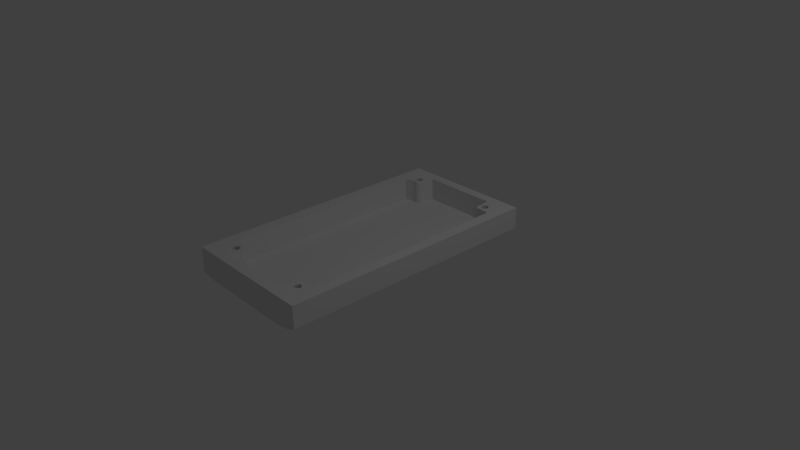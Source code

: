 # Source: body_internal_supports.blend  (saved by Blender 2.79.0; exported with 4.5.12 LTS)
import bpy
from mathutils import Matrix  # noqa: F401  (used for matrix-valued properties, if any)

bpy.ops.wm.read_factory_settings(use_empty=True)
scene = bpy.context.scene
scene.name = 'Scene'

# ---- collections
col_collection_1 = bpy.data.collections.new('Collection 1'); scene.collection.children.link(col_collection_1)

# ---- materials (node trees are filled in below, after node groups)
mat_material_014 = bpy.data.materials.new('Material.014')
mat_material_014.alpha_threshold = 0.0
mat_material_014.use_transparent_shadow = False
mat_material_014.roughness = 0.5
mat_material_014.line_color = (0.0, 0.0, 0.0, 1.0)
mat_material_013 = bpy.data.materials.new('Material.013')
mat_material_013.alpha_threshold = 0.0
mat_material_013.use_transparent_shadow = False
mat_material_013.roughness = 0.5
mat_material_013.line_color = (0.0, 0.0, 0.0, 1.0)
mat_material_012 = bpy.data.materials.new('Material.012')
mat_material_012.alpha_threshold = 0.0
mat_material_012.use_transparent_shadow = False
mat_material_012.roughness = 0.5
mat_material_012.line_color = (0.0, 0.0, 0.0, 1.0)
mat_material_001 = bpy.data.materials.new('Material.001')
mat_material_001.alpha_threshold = 0.0
mat_material_001.use_transparent_shadow = False
mat_material_001.roughness = 0.5
mat_material_001.line_color = (0.0, 0.0, 0.0, 1.0)
mat_material_002 = bpy.data.materials.new('Material.002')
mat_material_002.alpha_threshold = 0.0
mat_material_002.use_transparent_shadow = False
mat_material_002.roughness = 0.5
mat_material_002.line_color = (0.0, 0.0, 0.0, 1.0)
mat_material = bpy.data.materials.new('Material')
mat_material.alpha_threshold = 0.0
mat_material.use_transparent_shadow = False
mat_material.roughness = 0.5
mat_material.line_color = (0.0, 0.0, 0.0, 1.0)
mat_material_003 = bpy.data.materials.new('Material.003')
mat_material_003.alpha_threshold = 0.0
mat_material_003.use_transparent_shadow = False
mat_material_003.roughness = 0.5
mat_material_003.line_color = (0.0, 0.0, 0.0, 1.0)
mat_material_007 = bpy.data.materials.new('Material.007')
mat_material_007.alpha_threshold = 0.0
mat_material_007.use_transparent_shadow = False
mat_material_007.roughness = 0.5
mat_material_007.line_color = (0.0, 0.0, 0.0, 1.0)
mat_material_006 = bpy.data.materials.new('Material.006')
mat_material_006.alpha_threshold = 0.0
mat_material_006.use_transparent_shadow = False
mat_material_006.roughness = 0.5
mat_material_006.line_color = (0.0, 0.0, 0.0, 1.0)
mat_material_005 = bpy.data.materials.new('Material.005')
mat_material_005.alpha_threshold = 0.0
mat_material_005.use_transparent_shadow = False
mat_material_005.roughness = 0.5
mat_material_005.line_color = (0.0, 0.0, 0.0, 1.0)
mat_material_004 = bpy.data.materials.new('Material.004')
mat_material_004.alpha_threshold = 0.0
mat_material_004.use_transparent_shadow = False
mat_material_004.roughness = 0.5
mat_material_004.line_color = (0.0, 0.0, 0.0, 1.0)
mat_material_011 = bpy.data.materials.new('Material.011')
mat_material_011.alpha_threshold = 0.0
mat_material_011.use_transparent_shadow = False
mat_material_011.roughness = 0.5
mat_material_011.line_color = (0.0, 0.0, 0.0, 1.0)
mat_material_010 = bpy.data.materials.new('Material.010')
mat_material_010.alpha_threshold = 0.0
mat_material_010.use_transparent_shadow = False
mat_material_010.roughness = 0.5
mat_material_010.line_color = (0.0, 0.0, 0.0, 1.0)
mat_material_009 = bpy.data.materials.new('Material.009')
mat_material_009.alpha_threshold = 0.0
mat_material_009.use_transparent_shadow = False
mat_material_009.roughness = 0.5
mat_material_009.line_color = (0.0, 0.0, 0.0, 1.0)
mat_material_008 = bpy.data.materials.new('Material.008')
mat_material_008.alpha_threshold = 0.0
mat_material_008.use_transparent_shadow = False
mat_material_008.roughness = 0.5
mat_material_008.line_color = (0.0, 0.0, 0.0, 1.0)
mat_material_018 = bpy.data.materials.new('Material.018')
mat_material_018.alpha_threshold = 0.0
mat_material_018.use_transparent_shadow = False
mat_material_018.roughness = 0.5
mat_material_018.line_color = (0.0, 0.0, 0.0, 1.0)
mat_material_017 = bpy.data.materials.new('Material.017')
mat_material_017.alpha_threshold = 0.0
mat_material_017.use_transparent_shadow = False
mat_material_017.roughness = 0.5
mat_material_017.line_color = (0.0, 0.0, 0.0, 1.0)
mat_material_016 = bpy.data.materials.new('Material.016')
mat_material_016.alpha_threshold = 0.0
mat_material_016.use_transparent_shadow = False
mat_material_016.roughness = 0.5
mat_material_016.line_color = (0.0, 0.0, 0.0, 1.0)
mat_material_015 = bpy.data.materials.new('Material.015')
mat_material_015.alpha_threshold = 0.0
mat_material_015.use_transparent_shadow = False
mat_material_015.roughness = 0.5
mat_material_015.line_color = (0.0, 0.0, 0.0, 1.0)
mat_material_113 = bpy.data.materials.new('Material.113')
mat_material_113.alpha_threshold = 0.0
mat_material_113.use_transparent_shadow = False
mat_material_113.roughness = 0.5
mat_material_113.line_color = (0.0, 0.0, 0.0, 1.0)
mat_material_112 = bpy.data.materials.new('Material.112')
mat_material_112.alpha_threshold = 0.0
mat_material_112.use_transparent_shadow = False
mat_material_112.roughness = 0.5
mat_material_112.line_color = (0.0, 0.0, 0.0, 1.0)
mat_material_111 = bpy.data.materials.new('Material.111')
mat_material_111.alpha_threshold = 0.0
mat_material_111.use_transparent_shadow = False
mat_material_111.roughness = 0.5
mat_material_111.line_color = (0.0, 0.0, 0.0, 1.0)
mat_material_110 = bpy.data.materials.new('Material.110')
mat_material_110.alpha_threshold = 0.0
mat_material_110.use_transparent_shadow = False
mat_material_110.roughness = 0.5
mat_material_110.line_color = (0.0, 0.0, 0.0, 1.0)
mat_material_109 = bpy.data.materials.new('Material.109')
mat_material_109.alpha_threshold = 0.0
mat_material_109.use_transparent_shadow = False
mat_material_109.roughness = 0.5
mat_material_109.line_color = (0.0, 0.0, 0.0, 1.0)
mat_material_108 = bpy.data.materials.new('Material.108')
mat_material_108.alpha_threshold = 0.0
mat_material_108.use_transparent_shadow = False
mat_material_108.roughness = 0.5
mat_material_108.line_color = (0.0, 0.0, 0.0, 1.0)
mat_material_107 = bpy.data.materials.new('Material.107')
mat_material_107.alpha_threshold = 0.0
mat_material_107.use_transparent_shadow = False
mat_material_107.roughness = 0.5
mat_material_107.line_color = (0.0, 0.0, 0.0, 1.0)
mat_material_106 = bpy.data.materials.new('Material.106')
mat_material_106.alpha_threshold = 0.0
mat_material_106.use_transparent_shadow = False
mat_material_106.roughness = 0.5
mat_material_106.line_color = (0.0, 0.0, 0.0, 1.0)
mat_material_105 = bpy.data.materials.new('Material.105')
mat_material_105.alpha_threshold = 0.0
mat_material_105.use_transparent_shadow = False
mat_material_105.roughness = 0.5
mat_material_105.line_color = (0.0, 0.0, 0.0, 1.0)
mat_material_104 = bpy.data.materials.new('Material.104')
mat_material_104.alpha_threshold = 0.0
mat_material_104.use_transparent_shadow = False
mat_material_104.roughness = 0.5
mat_material_104.line_color = (0.0, 0.0, 0.0, 1.0)
mat_material_103 = bpy.data.materials.new('Material.103')
mat_material_103.alpha_threshold = 0.0
mat_material_103.use_transparent_shadow = False
mat_material_103.roughness = 0.5
mat_material_103.line_color = (0.0, 0.0, 0.0, 1.0)
mat_material_102 = bpy.data.materials.new('Material.102')
mat_material_102.alpha_threshold = 0.0
mat_material_102.use_transparent_shadow = False
mat_material_102.roughness = 0.5
mat_material_102.line_color = (0.0, 0.0, 0.0, 1.0)
mat_material_101 = bpy.data.materials.new('Material.101')
mat_material_101.alpha_threshold = 0.0
mat_material_101.use_transparent_shadow = False
mat_material_101.roughness = 0.5
mat_material_101.line_color = (0.0, 0.0, 0.0, 1.0)
mat_material_100 = bpy.data.materials.new('Material.100')
mat_material_100.alpha_threshold = 0.0
mat_material_100.use_transparent_shadow = False
mat_material_100.roughness = 0.5
mat_material_100.line_color = (0.0, 0.0, 0.0, 1.0)
mat_material_099 = bpy.data.materials.new('Material.099')
mat_material_099.alpha_threshold = 0.0
mat_material_099.use_transparent_shadow = False
mat_material_099.roughness = 0.5
mat_material_099.line_color = (0.0, 0.0, 0.0, 1.0)
mat_material_098 = bpy.data.materials.new('Material.098')
mat_material_098.alpha_threshold = 0.0
mat_material_098.use_transparent_shadow = False
mat_material_098.roughness = 0.5
mat_material_098.line_color = (0.0, 0.0, 0.0, 1.0)
mat_material_097 = bpy.data.materials.new('Material.097')
mat_material_097.alpha_threshold = 0.0
mat_material_097.use_transparent_shadow = False
mat_material_097.roughness = 0.5
mat_material_097.line_color = (0.0, 0.0, 0.0, 1.0)
mat_material_096 = bpy.data.materials.new('Material.096')
mat_material_096.alpha_threshold = 0.0
mat_material_096.use_transparent_shadow = False
mat_material_096.roughness = 0.5
mat_material_096.line_color = (0.0, 0.0, 0.0, 1.0)
mat_material_095 = bpy.data.materials.new('Material.095')
mat_material_095.alpha_threshold = 0.0
mat_material_095.use_transparent_shadow = False
mat_material_095.roughness = 0.5
mat_material_095.line_color = (0.0, 0.0, 0.0, 1.0)
mat_material_037 = bpy.data.materials.new('Material.037')
mat_material_037.alpha_threshold = 0.0
mat_material_037.use_transparent_shadow = False
mat_material_037.roughness = 0.5
mat_material_037.line_color = (0.0, 0.0, 0.0, 1.0)
mat_material_036 = bpy.data.materials.new('Material.036')
mat_material_036.alpha_threshold = 0.0
mat_material_036.use_transparent_shadow = False
mat_material_036.roughness = 0.5
mat_material_036.line_color = (0.0, 0.0, 0.0, 1.0)
mat_material_035 = bpy.data.materials.new('Material.035')
mat_material_035.alpha_threshold = 0.0
mat_material_035.use_transparent_shadow = False
mat_material_035.roughness = 0.5
mat_material_035.line_color = (0.0, 0.0, 0.0, 1.0)
mat_material_034 = bpy.data.materials.new('Material.034')
mat_material_034.alpha_threshold = 0.0
mat_material_034.use_transparent_shadow = False
mat_material_034.roughness = 0.5
mat_material_034.line_color = (0.0, 0.0, 0.0, 1.0)
mat_material_033 = bpy.data.materials.new('Material.033')
mat_material_033.alpha_threshold = 0.0
mat_material_033.use_transparent_shadow = False
mat_material_033.roughness = 0.5
mat_material_033.line_color = (0.0, 0.0, 0.0, 1.0)
mat_material_032 = bpy.data.materials.new('Material.032')
mat_material_032.alpha_threshold = 0.0
mat_material_032.use_transparent_shadow = False
mat_material_032.roughness = 0.5
mat_material_032.line_color = (0.0, 0.0, 0.0, 1.0)
mat_material_031 = bpy.data.materials.new('Material.031')
mat_material_031.alpha_threshold = 0.0
mat_material_031.use_transparent_shadow = False
mat_material_031.roughness = 0.5
mat_material_031.line_color = (0.0, 0.0, 0.0, 1.0)
mat_material_030 = bpy.data.materials.new('Material.030')
mat_material_030.alpha_threshold = 0.0
mat_material_030.use_transparent_shadow = False
mat_material_030.roughness = 0.5
mat_material_030.line_color = (0.0, 0.0, 0.0, 1.0)
mat_material_029 = bpy.data.materials.new('Material.029')
mat_material_029.alpha_threshold = 0.0
mat_material_029.use_transparent_shadow = False
mat_material_029.roughness = 0.5
mat_material_029.line_color = (0.0, 0.0, 0.0, 1.0)
mat_material_028 = bpy.data.materials.new('Material.028')
mat_material_028.alpha_threshold = 0.0
mat_material_028.use_transparent_shadow = False
mat_material_028.roughness = 0.5
mat_material_028.line_color = (0.0, 0.0, 0.0, 1.0)
mat_material_027 = bpy.data.materials.new('Material.027')
mat_material_027.alpha_threshold = 0.0
mat_material_027.use_transparent_shadow = False
mat_material_027.roughness = 0.5
mat_material_027.line_color = (0.0, 0.0, 0.0, 1.0)
mat_material_026 = bpy.data.materials.new('Material.026')
mat_material_026.alpha_threshold = 0.0
mat_material_026.use_transparent_shadow = False
mat_material_026.roughness = 0.5
mat_material_026.line_color = (0.0, 0.0, 0.0, 1.0)
mat_material_025 = bpy.data.materials.new('Material.025')
mat_material_025.alpha_threshold = 0.0
mat_material_025.use_transparent_shadow = False
mat_material_025.roughness = 0.5
mat_material_025.line_color = (0.0, 0.0, 0.0, 1.0)
mat_material_024 = bpy.data.materials.new('Material.024')
mat_material_024.alpha_threshold = 0.0
mat_material_024.use_transparent_shadow = False
mat_material_024.roughness = 0.5
mat_material_024.line_color = (0.0, 0.0, 0.0, 1.0)
mat_material_023 = bpy.data.materials.new('Material.023')
mat_material_023.alpha_threshold = 0.0
mat_material_023.use_transparent_shadow = False
mat_material_023.roughness = 0.5
mat_material_023.line_color = (0.0, 0.0, 0.0, 1.0)
mat_material_022 = bpy.data.materials.new('Material.022')
mat_material_022.alpha_threshold = 0.0
mat_material_022.use_transparent_shadow = False
mat_material_022.roughness = 0.5
mat_material_022.line_color = (0.0, 0.0, 0.0, 1.0)
mat_material_021 = bpy.data.materials.new('Material.021')
mat_material_021.alpha_threshold = 0.0
mat_material_021.use_transparent_shadow = False
mat_material_021.roughness = 0.5
mat_material_021.line_color = (0.0, 0.0, 0.0, 1.0)
mat_material_020 = bpy.data.materials.new('Material.020')
mat_material_020.alpha_threshold = 0.0
mat_material_020.use_transparent_shadow = False
mat_material_020.roughness = 0.5
mat_material_020.line_color = (0.0, 0.0, 0.0, 1.0)
mat_material_019 = bpy.data.materials.new('Material.019')
mat_material_019.alpha_threshold = 0.0
mat_material_019.use_transparent_shadow = False
mat_material_019.roughness = 0.5
mat_material_019.line_color = (0.0, 0.0, 0.0, 1.0)
mat_material_056 = bpy.data.materials.new('Material.056')
mat_material_056.alpha_threshold = 0.0
mat_material_056.use_transparent_shadow = False
mat_material_056.roughness = 0.5
mat_material_056.line_color = (0.0, 0.0, 0.0, 1.0)
mat_material_055 = bpy.data.materials.new('Material.055')
mat_material_055.alpha_threshold = 0.0
mat_material_055.use_transparent_shadow = False
mat_material_055.roughness = 0.5
mat_material_055.line_color = (0.0, 0.0, 0.0, 1.0)
mat_material_054 = bpy.data.materials.new('Material.054')
mat_material_054.alpha_threshold = 0.0
mat_material_054.use_transparent_shadow = False
mat_material_054.roughness = 0.5
mat_material_054.line_color = (0.0, 0.0, 0.0, 1.0)
mat_material_053 = bpy.data.materials.new('Material.053')
mat_material_053.alpha_threshold = 0.0
mat_material_053.use_transparent_shadow = False
mat_material_053.roughness = 0.5
mat_material_053.line_color = (0.0, 0.0, 0.0, 1.0)
mat_material_052 = bpy.data.materials.new('Material.052')
mat_material_052.alpha_threshold = 0.0
mat_material_052.use_transparent_shadow = False
mat_material_052.roughness = 0.5
mat_material_052.line_color = (0.0, 0.0, 0.0, 1.0)
mat_material_051 = bpy.data.materials.new('Material.051')
mat_material_051.alpha_threshold = 0.0
mat_material_051.use_transparent_shadow = False
mat_material_051.roughness = 0.5
mat_material_051.line_color = (0.0, 0.0, 0.0, 1.0)
mat_material_050 = bpy.data.materials.new('Material.050')
mat_material_050.alpha_threshold = 0.0
mat_material_050.use_transparent_shadow = False
mat_material_050.roughness = 0.5
mat_material_050.line_color = (0.0, 0.0, 0.0, 1.0)
mat_material_049 = bpy.data.materials.new('Material.049')
mat_material_049.alpha_threshold = 0.0
mat_material_049.use_transparent_shadow = False
mat_material_049.roughness = 0.5
mat_material_049.line_color = (0.0, 0.0, 0.0, 1.0)
mat_material_048 = bpy.data.materials.new('Material.048')
mat_material_048.alpha_threshold = 0.0
mat_material_048.use_transparent_shadow = False
mat_material_048.roughness = 0.5
mat_material_048.line_color = (0.0, 0.0, 0.0, 1.0)
mat_material_047 = bpy.data.materials.new('Material.047')
mat_material_047.alpha_threshold = 0.0
mat_material_047.use_transparent_shadow = False
mat_material_047.roughness = 0.5
mat_material_047.line_color = (0.0, 0.0, 0.0, 1.0)
mat_material_046 = bpy.data.materials.new('Material.046')
mat_material_046.alpha_threshold = 0.0
mat_material_046.use_transparent_shadow = False
mat_material_046.roughness = 0.5
mat_material_046.line_color = (0.0, 0.0, 0.0, 1.0)
mat_material_045 = bpy.data.materials.new('Material.045')
mat_material_045.alpha_threshold = 0.0
mat_material_045.use_transparent_shadow = False
mat_material_045.roughness = 0.5
mat_material_045.line_color = (0.0, 0.0, 0.0, 1.0)
mat_material_044 = bpy.data.materials.new('Material.044')
mat_material_044.alpha_threshold = 0.0
mat_material_044.use_transparent_shadow = False
mat_material_044.roughness = 0.5
mat_material_044.line_color = (0.0, 0.0, 0.0, 1.0)
mat_material_043 = bpy.data.materials.new('Material.043')
mat_material_043.alpha_threshold = 0.0
mat_material_043.use_transparent_shadow = False
mat_material_043.roughness = 0.5
mat_material_043.line_color = (0.0, 0.0, 0.0, 1.0)
mat_material_042 = bpy.data.materials.new('Material.042')
mat_material_042.alpha_threshold = 0.0
mat_material_042.use_transparent_shadow = False
mat_material_042.roughness = 0.5
mat_material_042.line_color = (0.0, 0.0, 0.0, 1.0)
mat_material_041 = bpy.data.materials.new('Material.041')
mat_material_041.alpha_threshold = 0.0
mat_material_041.use_transparent_shadow = False
mat_material_041.roughness = 0.5
mat_material_041.line_color = (0.0, 0.0, 0.0, 1.0)
mat_material_040 = bpy.data.materials.new('Material.040')
mat_material_040.alpha_threshold = 0.0
mat_material_040.use_transparent_shadow = False
mat_material_040.roughness = 0.5
mat_material_040.line_color = (0.0, 0.0, 0.0, 1.0)
mat_material_039 = bpy.data.materials.new('Material.039')
mat_material_039.alpha_threshold = 0.0
mat_material_039.use_transparent_shadow = False
mat_material_039.roughness = 0.5
mat_material_039.line_color = (0.0, 0.0, 0.0, 1.0)
mat_material_038 = bpy.data.materials.new('Material.038')
mat_material_038.alpha_threshold = 0.0
mat_material_038.use_transparent_shadow = False
mat_material_038.roughness = 0.5
mat_material_038.line_color = (0.0, 0.0, 0.0, 1.0)
mat_material_075 = bpy.data.materials.new('Material.075')
mat_material_075.alpha_threshold = 0.0
mat_material_075.use_transparent_shadow = False
mat_material_075.roughness = 0.5
mat_material_075.line_color = (0.0, 0.0, 0.0, 1.0)
mat_material_074 = bpy.data.materials.new('Material.074')
mat_material_074.alpha_threshold = 0.0
mat_material_074.use_transparent_shadow = False
mat_material_074.roughness = 0.5
mat_material_074.line_color = (0.0, 0.0, 0.0, 1.0)
mat_material_073 = bpy.data.materials.new('Material.073')
mat_material_073.alpha_threshold = 0.0
mat_material_073.use_transparent_shadow = False
mat_material_073.roughness = 0.5
mat_material_073.line_color = (0.0, 0.0, 0.0, 1.0)
mat_material_072 = bpy.data.materials.new('Material.072')
mat_material_072.alpha_threshold = 0.0
mat_material_072.use_transparent_shadow = False
mat_material_072.roughness = 0.5
mat_material_072.line_color = (0.0, 0.0, 0.0, 1.0)
mat_material_071 = bpy.data.materials.new('Material.071')
mat_material_071.alpha_threshold = 0.0
mat_material_071.use_transparent_shadow = False
mat_material_071.roughness = 0.5
mat_material_071.line_color = (0.0, 0.0, 0.0, 1.0)
mat_material_070 = bpy.data.materials.new('Material.070')
mat_material_070.alpha_threshold = 0.0
mat_material_070.use_transparent_shadow = False
mat_material_070.roughness = 0.5
mat_material_070.line_color = (0.0, 0.0, 0.0, 1.0)
mat_material_069 = bpy.data.materials.new('Material.069')
mat_material_069.alpha_threshold = 0.0
mat_material_069.use_transparent_shadow = False
mat_material_069.roughness = 0.5
mat_material_069.line_color = (0.0, 0.0, 0.0, 1.0)
mat_material_068 = bpy.data.materials.new('Material.068')
mat_material_068.alpha_threshold = 0.0
mat_material_068.use_transparent_shadow = False
mat_material_068.roughness = 0.5
mat_material_068.line_color = (0.0, 0.0, 0.0, 1.0)
mat_material_067 = bpy.data.materials.new('Material.067')
mat_material_067.alpha_threshold = 0.0
mat_material_067.use_transparent_shadow = False
mat_material_067.roughness = 0.5
mat_material_067.line_color = (0.0, 0.0, 0.0, 1.0)
mat_material_066 = bpy.data.materials.new('Material.066')
mat_material_066.alpha_threshold = 0.0
mat_material_066.use_transparent_shadow = False
mat_material_066.roughness = 0.5
mat_material_066.line_color = (0.0, 0.0, 0.0, 1.0)
mat_material_065 = bpy.data.materials.new('Material.065')
mat_material_065.alpha_threshold = 0.0
mat_material_065.use_transparent_shadow = False
mat_material_065.roughness = 0.5
mat_material_065.line_color = (0.0, 0.0, 0.0, 1.0)
mat_material_064 = bpy.data.materials.new('Material.064')
mat_material_064.alpha_threshold = 0.0
mat_material_064.use_transparent_shadow = False
mat_material_064.roughness = 0.5
mat_material_064.line_color = (0.0, 0.0, 0.0, 1.0)
mat_material_063 = bpy.data.materials.new('Material.063')
mat_material_063.alpha_threshold = 0.0
mat_material_063.use_transparent_shadow = False
mat_material_063.roughness = 0.5
mat_material_063.line_color = (0.0, 0.0, 0.0, 1.0)
mat_material_062 = bpy.data.materials.new('Material.062')
mat_material_062.alpha_threshold = 0.0
mat_material_062.use_transparent_shadow = False
mat_material_062.roughness = 0.5
mat_material_062.line_color = (0.0, 0.0, 0.0, 1.0)
mat_material_061 = bpy.data.materials.new('Material.061')
mat_material_061.alpha_threshold = 0.0
mat_material_061.use_transparent_shadow = False
mat_material_061.roughness = 0.5
mat_material_061.line_color = (0.0, 0.0, 0.0, 1.0)
mat_material_060 = bpy.data.materials.new('Material.060')
mat_material_060.alpha_threshold = 0.0
mat_material_060.use_transparent_shadow = False
mat_material_060.roughness = 0.5
mat_material_060.line_color = (0.0, 0.0, 0.0, 1.0)
mat_material_059 = bpy.data.materials.new('Material.059')
mat_material_059.alpha_threshold = 0.0
mat_material_059.use_transparent_shadow = False
mat_material_059.roughness = 0.5
mat_material_059.line_color = (0.0, 0.0, 0.0, 1.0)
mat_material_058 = bpy.data.materials.new('Material.058')
mat_material_058.alpha_threshold = 0.0
mat_material_058.use_transparent_shadow = False
mat_material_058.roughness = 0.5
mat_material_058.line_color = (0.0, 0.0, 0.0, 1.0)
mat_material_057 = bpy.data.materials.new('Material.057')
mat_material_057.alpha_threshold = 0.0
mat_material_057.use_transparent_shadow = False
mat_material_057.roughness = 0.5
mat_material_057.line_color = (0.0, 0.0, 0.0, 1.0)
mat_material_094 = bpy.data.materials.new('Material.094')
mat_material_094.alpha_threshold = 0.0
mat_material_094.use_transparent_shadow = False
mat_material_094.roughness = 0.5
mat_material_094.line_color = (0.0, 0.0, 0.0, 1.0)
mat_material_093 = bpy.data.materials.new('Material.093')
mat_material_093.alpha_threshold = 0.0
mat_material_093.use_transparent_shadow = False
mat_material_093.roughness = 0.5
mat_material_093.line_color = (0.0, 0.0, 0.0, 1.0)
mat_material_092 = bpy.data.materials.new('Material.092')
mat_material_092.alpha_threshold = 0.0
mat_material_092.use_transparent_shadow = False
mat_material_092.roughness = 0.5
mat_material_092.line_color = (0.0, 0.0, 0.0, 1.0)
mat_material_091 = bpy.data.materials.new('Material.091')
mat_material_091.alpha_threshold = 0.0
mat_material_091.use_transparent_shadow = False
mat_material_091.roughness = 0.5
mat_material_091.line_color = (0.0, 0.0, 0.0, 1.0)
mat_material_090 = bpy.data.materials.new('Material.090')
mat_material_090.alpha_threshold = 0.0
mat_material_090.use_transparent_shadow = False
mat_material_090.roughness = 0.5
mat_material_090.line_color = (0.0, 0.0, 0.0, 1.0)
mat_material_089 = bpy.data.materials.new('Material.089')
mat_material_089.alpha_threshold = 0.0
mat_material_089.use_transparent_shadow = False
mat_material_089.roughness = 0.5
mat_material_089.line_color = (0.0, 0.0, 0.0, 1.0)
mat_material_088 = bpy.data.materials.new('Material.088')
mat_material_088.alpha_threshold = 0.0
mat_material_088.use_transparent_shadow = False
mat_material_088.roughness = 0.5
mat_material_088.line_color = (0.0, 0.0, 0.0, 1.0)
mat_material_087 = bpy.data.materials.new('Material.087')
mat_material_087.alpha_threshold = 0.0
mat_material_087.use_transparent_shadow = False
mat_material_087.roughness = 0.5
mat_material_087.line_color = (0.0, 0.0, 0.0, 1.0)
mat_material_086 = bpy.data.materials.new('Material.086')
mat_material_086.alpha_threshold = 0.0
mat_material_086.use_transparent_shadow = False
mat_material_086.roughness = 0.5
mat_material_086.line_color = (0.0, 0.0, 0.0, 1.0)
mat_material_085 = bpy.data.materials.new('Material.085')
mat_material_085.alpha_threshold = 0.0
mat_material_085.use_transparent_shadow = False
mat_material_085.roughness = 0.5
mat_material_085.line_color = (0.0, 0.0, 0.0, 1.0)
mat_material_084 = bpy.data.materials.new('Material.084')
mat_material_084.alpha_threshold = 0.0
mat_material_084.use_transparent_shadow = False
mat_material_084.roughness = 0.5
mat_material_084.line_color = (0.0, 0.0, 0.0, 1.0)
mat_material_083 = bpy.data.materials.new('Material.083')
mat_material_083.alpha_threshold = 0.0
mat_material_083.use_transparent_shadow = False
mat_material_083.roughness = 0.5
mat_material_083.line_color = (0.0, 0.0, 0.0, 1.0)
mat_material_082 = bpy.data.materials.new('Material.082')
mat_material_082.alpha_threshold = 0.0
mat_material_082.use_transparent_shadow = False
mat_material_082.roughness = 0.5
mat_material_082.line_color = (0.0, 0.0, 0.0, 1.0)
mat_material_081 = bpy.data.materials.new('Material.081')
mat_material_081.alpha_threshold = 0.0
mat_material_081.use_transparent_shadow = False
mat_material_081.roughness = 0.5
mat_material_081.line_color = (0.0, 0.0, 0.0, 1.0)
mat_material_080 = bpy.data.materials.new('Material.080')
mat_material_080.alpha_threshold = 0.0
mat_material_080.use_transparent_shadow = False
mat_material_080.roughness = 0.5
mat_material_080.line_color = (0.0, 0.0, 0.0, 1.0)
mat_material_079 = bpy.data.materials.new('Material.079')
mat_material_079.alpha_threshold = 0.0
mat_material_079.use_transparent_shadow = False
mat_material_079.roughness = 0.5
mat_material_079.line_color = (0.0, 0.0, 0.0, 1.0)
mat_material_078 = bpy.data.materials.new('Material.078')
mat_material_078.alpha_threshold = 0.0
mat_material_078.use_transparent_shadow = False
mat_material_078.roughness = 0.5
mat_material_078.line_color = (0.0, 0.0, 0.0, 1.0)
mat_material_077 = bpy.data.materials.new('Material.077')
mat_material_077.alpha_threshold = 0.0
mat_material_077.use_transparent_shadow = False
mat_material_077.roughness = 0.5
mat_material_077.line_color = (0.0, 0.0, 0.0, 1.0)
mat_material_076 = bpy.data.materials.new('Material.076')
mat_material_076.alpha_threshold = 0.0
mat_material_076.use_transparent_shadow = False
mat_material_076.roughness = 0.5
mat_material_076.line_color = (0.0, 0.0, 0.0, 1.0)

# ---- material node trees

# ---- world
world_world = bpy.data.worlds.new('World'); scene.world = world_world
world_world.color = (0.05088, 0.05088, 0.05088)
world_world.use_sun_shadow = False
world_world.sun_shadow_jitter_overblur = 0.0
world_world.cycles.sampling_method = 'MANUAL'

# ---- cameras
cam_camera = bpy.data.cameras.new('Camera')
cam_camera.clip_end = 100.0
cam_camera.lens = 35.0
cam_camera.sensor_width = 32.0
cam_camera.sensor_height = 18.0
cam_camera.ortho_scale = 7.314
cam_camera.dof.focus_distance = 0.0
cam_camera.dof.aperture_fstop = 128.0

# ---- lights
light_lamp = bpy.data.lights.new('Lamp', 'POINT')
light_lamp.transmission_factor = 0.0
light_lamp.cutoff_distance = 30.0
light_lamp.energy = 100.0
light_lamp.shadow_buffer_clip_start = 1.001
light_lamp.shadow_soft_size = 0.1
light_lamp.shadow_maximum_resolution = 0.006
light_lamp.use_absolute_resolution = True

# ---- meshes
me_cube_006 = bpy.data.meshes.new('Cube.006')
me_cube_006.from_pydata([(-0.0367, 1.751, 0.08341), (-0.9672, 1.748, 0.01659), (-0.8647, 1.748, 0.05627), (-0.7566, 1.749, 0.07882), (-0.6462, 1.749, 0.08866), (-0.5354, 1.75, 0.09071), (-0.4246, 1.75, 0.08909), (-0.2584, 1.751, 0.08541), (0.7913, 1.76, 0.05629), (0.6831, 1.759, 0.07884), (0.5728, 1.758, 0.08869), (0.462, 1.757, 0.09074), (0.3512, 1.756, 0.08911), (0.185, 1.754, 0.08542), (-0.09212, 1.751, 0.08351), (-0.3692, 1.75, 0.08781), (-0.917, 1.748, 0.03878), (-0.8111, 1.748, 0.06944), (-0.7015, 1.749, 0.08502), (-0.5908, 1.749, 0.09038), (-0.48, 1.75, 0.09015), (0.07414, 1.752, 0.08386), (0.2958, 1.755, 0.08783), (0.7376, 1.76, 0.06946), (0.6281, 1.759, 0.08504), (0.5174, 1.757, 0.0904), (0.4066, 1.756, 0.09018), (-0.3138, 1.75, 0.08654), (-0.203, 1.751, 0.08449), (0.01872, 1.752, 0.0835), (0.2404, 1.754, 0.08655), (0.1295, 1.753, 0.08451), (-0.1475, 1.751, 0.0839), (-0.06441, 1.751, 0.08346), (0.1018, 1.753, 0.08419), (-0.9421, 1.748, 0.02769), (-0.9909, 1.748, 0.003032), (-0.8379, 1.748, 0.06286), (-0.8909, 1.748, 0.04753), (-0.729, 1.749, 0.08192), (-0.7838, 1.749, 0.07413), (-0.6185, 1.749, 0.08952), (-0.6739, 1.749, 0.08684), (-0.5077, 1.75, 0.09043), (-0.5631, 1.749, 0.09055), (-0.3969, 1.75, 0.08845), (-0.4523, 1.75, 0.08962), (-0.2861, 1.75, 0.08597), (-0.1198, 1.751, 0.08371), (0.8174, 1.76, 0.04754), (0.6004, 1.758, 0.08686), (0.7104, 1.759, 0.07415), (0.4897, 1.757, 0.09057), (0.5451, 1.758, 0.08955), (0.3789, 1.756, 0.08964), (0.4343, 1.757, 0.09046), (0.3235, 1.755, 0.08847), (0.2681, 1.755, 0.08719), (-0.00899, 1.751, 0.08345), (0.7645, 1.76, 0.06287), (0.6556, 1.759, 0.08194), (0.2127, 1.754, 0.08599), (-0.3415, 1.75, 0.08717), (-0.2307, 1.751, 0.08495), (0.04643, 1.752, 0.08368), (0.1573, 1.753, 0.08497), (-0.1753, 1.751, 0.08419), (0.7123, 5.323, 0.06963), (0.7391, 5.322, 0.06305), (0.7659, 5.322, 0.05646), (0.7921, 5.322, 0.04771), (0.1319, 5.325, 0.08514), (0.1596, 5.325, 0.08559), (0.1873, 5.324, 0.08616), (0.215, 5.324, 0.08673), (0.2427, 5.324, 0.08736), (0.2704, 5.324, 0.088), (0.2981, 5.324, 0.08864), (0.3258, 5.324, 0.08928), (0.3535, 5.324, 0.08982), (0.3812, 5.324, 0.09035), (0.4089, 5.324, 0.09063), (0.4366, 5.324, 0.09091), (0.4644, 5.323, 0.09074), (0.4921, 5.323, 0.09058), (0.5198, 5.323, 0.08972), (0.5475, 5.323, 0.08886), (0.5751, 5.323, 0.08704), (0.6027, 5.323, 0.08521), (0.6303, 5.323, 0.08211), (0.6578, 5.323, 0.07901), (0.685, 5.323, 0.07432), (-0.06206, 5.325, 0.08359), (-0.03435, 5.325, 0.08363), (-0.006643, 5.325, 0.08367), (0.02107, 5.325, 0.08385), (0.04878, 5.325, 0.08404), (0.07648, 5.325, 0.08436), (0.1042, 5.325, 0.08469), (-0.2283, 5.326, 0.08466), (-0.2006, 5.326, 0.08437), (-0.1729, 5.326, 0.08408), (-0.1452, 5.326, 0.08388), (-0.1175, 5.326, 0.08369), (-0.08977, 5.325, 0.08364), (-0.8365, 5.328, 0.06961), (-0.8092, 5.328, 0.0743), (-0.7819, 5.328, 0.07899), (-0.7544, 5.328, 0.08209), (-0.7269, 5.328, 0.08519), (-0.6993, 5.328, 0.08701), (-0.6716, 5.328, 0.08884), (-0.6439, 5.328, 0.08969), (-0.6162, 5.327, 0.09055), (-0.5885, 5.327, 0.09072), (-0.5608, 5.327, 0.09089), (-0.5331, 5.327, 0.09061), (-0.5054, 5.327, 0.09033), (-0.4777, 5.327, 0.08979), (-0.45, 5.327, 0.08926), (-0.4223, 5.327, 0.08862), (-0.3946, 5.327, 0.08798), (-0.3669, 5.327, 0.08735), (-0.3392, 5.326, 0.08671), (-0.3114, 5.326, 0.08615), (-0.2837, 5.326, 0.08559), (-0.256, 5.326, 0.08512), (-1.016, 5.329, 0.003206), (-0.9926, 5.329, 0.01676), (-0.9675, 5.329, 0.02786), (-0.9424, 5.329, 0.03896), (-0.9162, 5.329, 0.0477), (-0.8901, 5.328, 0.05645), (-0.8633, 5.328, 0.06303), (-0.12, 1.889, 0.01415), (-0.2862, 1.888, 0.01642), (-0.4802, 1.888, 0.02059), (-0.4248, 1.888, 0.01953), (-0.5914, 1.887, 0.02082), (-0.5357, 1.887, 0.02116), (-0.2031, 1.888, 0.01493), (0.2956, 1.893, 0.01827), (0.1017, 1.89, 0.01463), (0.1294, 1.891, 0.01495), (0.01855, 1.889, 0.01394), (-0.2308, 1.888, 0.01539), (-0.3417, 1.888, 0.01761), (0.1848, 1.891, 0.01586), (-0.03687, 1.889, 0.01385), (0.2402, 1.892, 0.01699), (0.3233, 1.893, 0.01891), (0.3787, 1.894, 0.02008), (0.8172, 1.898, 0.04754), (-0.1754, 1.888, 0.01463), (-0.9911, 1.886, 0.003039), (-0.5079, 1.888, 0.02087), (-0.5636, 1.887, 0.02099), (-0.3971, 1.888, 0.01889), (-0.4525, 1.888, 0.02006), (-0.2585, 1.888, 0.01585), (-0.09229, 1.889, 0.01395), (0.4064, 1.894, 0.02062), (0.351, 1.893, 0.01955), (0.2679, 1.892, 0.01763), (-0.009156, 1.889, 0.0139), (0.2125, 1.892, 0.01643), (-0.3139, 1.888, 0.01698), (0.04626, 1.89, 0.01412), (0.1571, 1.891, 0.01541), (-0.1477, 1.889, 0.01434), (-0.06458, 1.889, 0.0139), (-0.3694, 1.888, 0.01825), (0.07397, 1.89, 0.01431), (0.7922, 5.187, 0.0477), (0.3537, 5.188, 0.02024), (0.2983, 5.188, 0.01907), (0.2152, 5.188, 0.01715), (-0.06188, 5.189, 0.01401), (0.1598, 5.189, 0.01602), (-0.3667, 5.19, 0.01778), (-0.2558, 5.19, 0.01555), (-0.006457, 5.189, 0.0141), (0.1044, 5.189, 0.01511), (0.07667, 5.189, 0.01479), (0.2706, 5.188, 0.01843), (-0.2281, 5.189, 0.01509), (-0.5668, 5.197, 0.02132), (-0.6232, 5.198, 0.02098), (-0.4504, 5.191, 0.01969), (-0.5086, 5.194, 0.02076), (-0.3113, 5.19, 0.01658), (-0.145, 5.189, 0.01431), (-0.2004, 5.189, 0.0148), (-1.016, 5.192, 0.0032), (-0.5378, 5.195, 0.02104), (-0.5953, 5.198, 0.02115), (-0.4221, 5.19, 0.01905), (-0.4793, 5.192, 0.02022), (-0.2836, 5.19, 0.01601), (-0.1173, 5.189, 0.01411), (0.3814, 5.188, 0.02078), (0.326, 5.188, 0.01971), (0.2429, 5.188, 0.01779), (-0.03417, 5.189, 0.01406), (0.1875, 5.188, 0.01659), (-0.339, 5.19, 0.01714), (0.02125, 5.189, 0.01428), (0.1321, 5.189, 0.01557), (-0.1727, 5.189, 0.0145), (-0.08959, 5.189, 0.01406), (-0.3944, 5.19, 0.01841), (0.04896, 5.189, 0.01447), (-0.9674, 1.886, 0.01659), (-0.9924, 5.192, 0.01676), (-0.9423, 1.886, 0.02769), (-0.9673, 5.192, 0.02785), (-0.9172, 1.886, 0.03879), (-0.9422, 5.192, 0.03895), (-0.891, 1.886, 0.04753), (-0.9161, 5.192, 0.0477), (-0.8649, 1.886, 0.05628), (-0.8899, 5.191, 0.05644), (-0.8381, 1.886, 0.06286), (-0.8631, 5.191, 0.06302), (-0.8113, 1.886, 0.06945), (-0.8363, 5.191, 0.06961), (-0.784, 1.886, 0.07414), (-0.809, 5.191, 0.0743), (-0.7567, 1.886, 0.07883), (-0.7819, 5.191, 0.07899), (-0.7292, 1.887, 0.08192), (-0.7552, 5.192, 0.08209), (-0.7017, 1.887, 0.08502), (-0.7288, 5.193, 0.08518), (-0.6741, 1.887, 0.08685), (-0.7024, 5.194, 0.08701), (-0.6464, 1.887, 0.08867), (-0.6759, 5.195, 0.08883), (-0.6187, 1.887, 0.08953), (-0.649, 5.196, 0.08969), (-0.591, 1.887, 0.09038), (-0.6217, 5.196, 0.09055), (-0.5633, 1.887, 0.09055), (-0.5938, 5.196, 0.09072), (-0.5356, 1.887, 0.09072), (-0.5653, 5.195, 0.09088), (-0.5079, 1.888, 0.09044), (-0.5366, 5.194, 0.0906), (-0.4802, 1.888, 0.09016), (-0.5076, 5.193, 0.09032), (-0.4525, 1.888, 0.08963), (-0.4786, 5.192, 0.08979), (-0.4248, 1.888, 0.08909), (-0.45, 5.191, 0.08925), (-0.3971, 1.888, 0.08845), (-0.4221, 5.19, 0.08862), (-0.3694, 1.888, 0.08782), (-0.3944, 5.19, 0.08798), (-0.3417, 1.888, 0.08718), (-0.3667, 5.19, 0.08734), (-0.314, 1.888, 0.08654), (-0.339, 5.19, 0.0867), (-0.2863, 1.888, 0.08598), (-0.3113, 5.19, 0.08614), (-0.2586, 1.888, 0.08542), (-0.2836, 5.19, 0.08558), (-0.2308, 1.888, 0.08496), (-0.2559, 5.19, 0.08512), (-0.2031, 1.888, 0.08449), (-0.2282, 5.19, 0.08465), (-0.1754, 1.888, 0.0842), (-0.2004, 5.19, 0.08436), (-0.1477, 1.889, 0.08391), (-0.1727, 5.19, 0.08407), (-0.12, 1.889, 0.08371), (-0.145, 5.189, 0.08388), (-0.0923, 1.889, 0.08352), (-0.1173, 5.189, 0.08368), (-0.06459, 1.889, 0.08347), (-0.08961, 5.189, 0.08363), (-0.03688, 1.889, 0.08342), (-0.06189, 5.189, 0.08358), (-0.009172, 1.889, 0.08346), (-0.03418, 5.189, 0.08362), (0.01854, 1.889, 0.0835), (-0.006473, 5.189, 0.08366), (0.04625, 1.89, 0.08369), (0.02124, 5.189, 0.08385), (0.07395, 1.89, 0.08387), (0.04894, 5.189, 0.08403), (0.1017, 1.89, 0.08419), (0.07665, 5.189, 0.08436), (0.1294, 1.891, 0.08452), (0.1044, 5.189, 0.08468), (0.1571, 1.891, 0.08497), (0.1321, 5.189, 0.08513), (0.1848, 1.891, 0.08543), (0.1598, 5.189, 0.08559), (0.2125, 1.892, 0.08599), (0.1875, 5.189, 0.08616), (0.2402, 1.892, 0.08656), (0.2152, 5.189, 0.08672), (0.2679, 1.892, 0.0872), (0.2429, 5.189, 0.08736), (0.2956, 1.893, 0.08783), (0.2706, 5.188, 0.088), (0.3233, 1.893, 0.08847), (0.2983, 5.188, 0.08864), (0.351, 1.893, 0.08911), (0.326, 5.188, 0.08927), (0.3787, 1.894, 0.08965), (0.3537, 5.188, 0.08981), (0.4064, 1.894, 0.09018), (0.3814, 5.188, 0.09034), (0.4341, 1.894, 0.09046), (0.4091, 5.188, 0.09063), (0.4618, 1.894, 0.09075), (0.4368, 5.188, 0.09091), (0.4895, 1.895, 0.09058), (0.4645, 5.188, 0.09074), (0.5172, 1.895, 0.09041), (0.4922, 5.188, 0.09057), (0.5449, 1.895, 0.08955), (0.5199, 5.188, 0.08971), (0.5726, 1.895, 0.0887), (0.5476, 5.188, 0.08886), (0.6003, 1.896, 0.08687), (0.5753, 5.188, 0.08703), (0.6279, 1.896, 0.08505), (0.6029, 5.188, 0.08521), (0.6554, 1.896, 0.08195), (0.6304, 5.188, 0.08211), (0.6829, 1.897, 0.07885), (0.6579, 5.187, 0.07901), (0.7102, 1.897, 0.07415), (0.6852, 5.187, 0.07432), (0.7375, 1.897, 0.06946), (0.7125, 5.187, 0.06962), (0.7643, 1.897, 0.06288), (0.7393, 5.187, 0.06304), (0.7911, 1.898, 0.05629), (0.7661, 5.187, 0.05645), (-0.9865, 5.329, -0.3137), (-1.01, 5.329, -0.3137), (-1.01, 5.192, -0.3137), (-0.9853, 1.886, -0.3139), (0.5525, 1.758, -0.3134), (0.5801, 1.758, -0.3134), (0.6078, 1.758, -0.3134), (0.6354, 1.759, -0.3134), (0.6628, 1.759, -0.3134), (0.5522, 1.895, -0.3134), (0.5799, 1.896, -0.3134), (0.6075, 1.896, -0.3134), (0.6351, 1.896, -0.3134), (0.4694, 1.757, -0.3135), (0.4417, 1.757, -0.3135), (0.4971, 1.757, -0.3135), (0.414, 1.756, -0.3135), (0.5248, 1.757, -0.3135), (0.3862, 1.756, -0.3135), (0.3585, 1.756, -0.3135), (0.3308, 1.755, -0.3135), (0.4691, 1.894, -0.3135), (0.4414, 1.894, -0.3135), (0.4969, 1.895, -0.3135), (0.4137, 1.894, -0.3135), (0.5246, 1.895, -0.3134), (0.386, 1.894, -0.3135), (0.3583, 1.893, -0.3135), (0.3306, 1.893, -0.3135), (0.3031, 1.755, -0.3135), (0.2754, 1.755, -0.3135), (0.2477, 1.754, -0.3135), (0.22, 1.754, -0.3135), (0.1922, 1.754, -0.3135), (0.1645, 1.753, -0.3136), (0.1368, 1.753, -0.3136), (0.1091, 1.753, -0.3136), (0.3029, 1.893, -0.3135), (0.2751, 1.892, -0.3135), (0.2474, 1.892, -0.3135), (0.2197, 1.892, -0.3135), (0.192, 1.891, -0.3135), (0.1643, 1.891, -0.3135), (0.1366, 1.891, -0.3136), (0.1089, 1.89, -0.3136), (0.0814, 1.752, -0.3136), (0.05369, 1.752, -0.3136), (-0.1126, 1.751, -0.3136), (0.02597, 1.752, -0.3136), (-0.08487, 1.751, -0.3136), (-0.001737, 1.752, -0.3136), (-0.05716, 1.751, -0.3136), (-0.02945, 1.751, -0.3136), (0.08114, 1.89, -0.3136), (0.05343, 1.89, -0.3136), (-0.1128, 1.889, -0.3136), (0.02572, 1.889, -0.3136), (-0.08512, 1.889, -0.3136), (-0.001992, 1.889, -0.3136), (-0.05741, 1.889, -0.3136), (-0.0297, 1.889, -0.3136), (-0.3342, 1.75, -0.3137), (-0.3065, 1.75, -0.3137), (-0.2788, 1.751, -0.3137), (-0.2511, 1.751, -0.3137), (-0.2234, 1.751, -0.3137), (-0.1957, 1.751, -0.3137), (-0.168, 1.751, -0.3136), (-0.1403, 1.751, -0.3136), (-0.3344, 1.888, -0.3137), (-0.3067, 1.888, -0.3137), (-0.279, 1.888, -0.3137), (-0.2513, 1.888, -0.3137), (-0.2236, 1.888, -0.3137), (-0.1959, 1.888, -0.3136), (-0.1682, 1.889, -0.3136), (-0.1405, 1.889, -0.3136), (-0.528, 1.75, -0.3137), (-0.5557, 1.75, -0.3138), (-0.5003, 1.75, -0.3137), (-0.4726, 1.75, -0.3137), (-0.4449, 1.75, -0.3137), (-0.4172, 1.75, -0.3137), (-0.3895, 1.75, -0.3137), (-0.3619, 1.75, -0.3137), (-0.5283, 1.887, -0.3137), (-0.5562, 1.887, -0.3137), (-0.5006, 1.888, -0.3137), (-0.4729, 1.888, -0.3137), (-0.4452, 1.888, -0.3137), (-0.4175, 1.888, -0.3137), (-0.3898, 1.888, -0.3137), (-0.3621, 1.888, -0.3137), (-0.5835, 1.749, -0.3138), (-0.6112, 1.749, -0.3138), (-0.6389, 1.749, -0.3138), (-0.6666, 1.749, -0.3138), (-0.6942, 1.749, -0.3138), (-0.7218, 1.749, -0.3138), (-0.7494, 1.749, -0.3138), (-0.7767, 1.749, -0.3138), (-0.584, 1.887, -0.3138), (-0.6115, 1.887, -0.3138), (-0.6391, 1.887, -0.3138), (-0.6668, 1.887, -0.3138), (-0.6945, 1.887, -0.3138), (-0.7221, 1.887, -0.3138), (-0.7497, 1.887, -0.3138), (-0.777, 1.886, -0.3138), (-0.8041, 1.748, -0.3138), (-0.831, 1.748, -0.3138), (-0.858, 1.748, -0.3138), (-0.8842, 1.748, -0.3138), (-0.9105, 1.748, -0.3139), (-0.9358, 1.748, -0.3139), (-0.9611, 1.748, -0.3139), (-0.9851, 1.748, -0.3139), (-0.8044, 1.886, -0.3138), (-0.8314, 1.886, -0.3138), (-0.7196, 5.328, -0.3136), (-0.7472, 5.328, -0.3136), (-0.7748, 5.328, -0.3136), (-0.8021, 5.328, -0.3136), (-0.8295, 5.328, -0.3136), (-0.8564, 5.328, -0.3137), (-0.8834, 5.328, -0.3137), (-0.9096, 5.329, -0.3137), (-0.9359, 5.329, -0.3137), (-0.9612, 5.329, -0.3137), (-0.5534, 5.327, -0.3136), (-0.5811, 5.327, -0.3136), (-0.6088, 5.327, -0.3136), (-0.5257, 5.327, -0.3136), (-0.498, 5.327, -0.3136), (-0.4703, 5.327, -0.3136), (-0.6366, 5.328, -0.3136), (-0.4426, 5.327, -0.3135), (-0.6643, 5.328, -0.3136), (-0.4149, 5.327, -0.3135), (-0.6919, 5.328, -0.3136), (-0.3872, 5.327, -0.3135), (-0.3595, 5.327, -0.3135), (-0.3318, 5.326, -0.3135), (-0.3041, 5.326, -0.3135), (-0.2765, 5.326, -0.3135), (-0.2488, 5.326, -0.3135), (-0.2211, 5.326, -0.3135), (-0.1934, 5.326, -0.3135), (-0.1656, 5.326, -0.3135), (-0.1379, 5.326, -0.3135), (0.1392, 5.325, -0.3134), (0.1669, 5.325, -0.3134), (0.1115, 5.325, -0.3134), (0.08375, 5.325, -0.3134), (0.05604, 5.325, -0.3134), (0.02832, 5.325, -0.3134), (0.0006114, 5.325, -0.3134), (-0.1102, 5.326, -0.3135), (-0.0271, 5.325, -0.3134), (-0.08252, 5.326, -0.3134), (-0.05481, 5.325, -0.3134), (0.4163, 5.324, -0.3133), (0.444, 5.324, -0.3133), (0.4717, 5.324, -0.3133), (0.3886, 5.324, -0.3133), (0.3609, 5.324, -0.3133), (0.3332, 5.324, -0.3133), (0.3055, 5.324, -0.3133), (0.2777, 5.324, -0.3133), (0.25, 5.324, -0.3134), (0.2223, 5.324, -0.3134), (0.1946, 5.325, -0.3134), (0.4994, 5.323, -0.3133), (0.5271, 5.323, -0.3133), (0.5548, 5.323, -0.3133), (0.5824, 5.323, -0.3133), (0.61, 5.323, -0.3133), (0.6375, 5.323, -0.3132), (0.6649, 5.323, -0.3132), (0.6921, 5.323, -0.3132), (0.7193, 5.323, -0.3132), (0.746, 5.323, -0.3132), (0.7727, 5.322, -0.3132), (0.7986, 5.322, -0.3132), (0.7988, 5.187, -0.3132), (-0.8564, 5.191, -0.3137), (-0.8294, 5.191, -0.3137), (-0.8021, 5.191, -0.3136), (-0.7751, 5.192, -0.3136), (-0.7487, 5.193, -0.3136), (-0.7226, 5.194, -0.3136), (-0.6965, 5.196, -0.3136), (-0.6702, 5.197, -0.3136), (-0.6434, 5.198, -0.3136), (-0.616, 5.198, -0.3136), (-0.5881, 5.198, -0.3136), (-0.5595, 5.197, -0.3136), (-0.5305, 5.195, -0.3136), (-0.5012, 5.194, -0.3136), (-0.4719, 5.192, -0.3136), (-0.443, 5.191, -0.3135), (-0.4148, 5.19, -0.3135), (-0.3871, 5.19, -0.3135), (-0.3594, 5.19, -0.3135), (-0.3317, 5.19, -0.3135), (-0.304, 5.19, -0.3135), (-0.2763, 5.19, -0.3135), (-0.2487, 5.19, -0.3135), (-0.221, 5.19, -0.3135), (-0.1933, 5.189, -0.3135), (-0.1655, 5.189, -0.3135), (-0.1378, 5.189, -0.3135), (-0.1101, 5.189, -0.3135), (-0.08242, 5.189, -0.3134), (-0.05471, 5.189, -0.3134), (-0.027, 5.189, -0.3134), (0.000708, 5.189, -0.3134), (0.02842, 5.189, -0.3134), (0.05613, 5.189, -0.3134), (0.08385, 5.189, -0.3134), (0.1116, 5.189, -0.3134), (0.1393, 5.189, -0.3134), (0.167, 5.189, -0.3134), (0.1947, 5.189, -0.3134), (0.2224, 5.188, -0.3134), (0.2501, 5.188, -0.3134), (0.2779, 5.188, -0.3133), (0.3056, 5.188, -0.3133), (0.3334, 5.188, -0.3133), (0.3614, 5.189, -0.3133), (0.3892, 5.189, -0.3133), (0.4167, 5.188, -0.3133), (0.4442, 5.188, -0.3133), (0.4719, 5.188, -0.3133), (0.4996, 5.188, -0.3133), (0.5272, 5.188, -0.3133), (0.5549, 5.188, -0.3133), (0.5825, 5.188, -0.3133), (0.6101, 5.188, -0.3133), (0.6376, 5.188, -0.3132), (0.8238, 1.898, -0.3134), (0.824, 1.76, -0.3134), (0.6903, 1.759, -0.3134), (0.7175, 1.759, -0.3134), (0.7446, 1.76, -0.3134), (0.7713, 1.76, -0.3134), (0.798, 1.76, -0.3134), (0.6626, 1.896, -0.3134), (-0.8349, 2.156, -0.3138), (0.641, 4.92, -0.3133), (0.6534, 2.166, 0.01239), (0.6304, 2.162, 0.01493), (0.6078, 2.157, 0.01716), (0.5852, 2.151, 0.01896), (0.5626, 2.145, 0.02017), (0.5401, 2.14, 0.02084), (0.5174, 2.138, 0.0211), (0.4895, 2.14, 0.02109), (0.4641, 2.135, 0.02094), (0.4445, 2.122, 0.02075), (-0.6334, 2.116, 0.02056), (-0.6532, 2.129, 0.01992), (-0.6787, 2.133, 0.0189), (-0.7065, 2.131, 0.01744), (-0.7325, 2.13, 0.01542), (-0.7555, 2.133, 0.01266), (-0.777, 2.139, 0.008985), (-0.7979, 2.146, 0.004354), (-0.8191, 2.152, -0.0009291), (-0.8418, 2.156, -0.00669), (0.6341, 4.921, 0.01253), (0.6109, 4.924, 0.01507), (0.5892, 4.93, 0.01729), (0.5679, 4.938, 0.0191), (0.5462, 4.944, 0.02031), (0.523, 4.947, 0.02098), (0.497, 4.946, 0.02124), (0.4691, 4.944, 0.02123), (0.4437, 4.949, 0.02108), (0.4239, 4.962, 0.02089), (-0.6542, 4.964, 0.0207), (-0.6738, 4.951, 0.02005), (-0.6992, 4.947, 0.01904), (-0.727, 4.949, 0.01758), (-0.7537, 4.951, 0.01555), (-0.7786, 4.949, 0.0128), (-0.8024, 4.945, 0.009122), (-0.8254, 4.94, 0.004489), (-0.8479, 4.935, -0.0007938), (-0.8704, 4.931, -0.006555), (-0.6224, 2.119, -0.3137), (0.4553, 2.119, -0.3135), (-0.8112, 2.153, -0.3138), (-0.7891, 2.147, -0.3138), (-0.7676, 2.141, -0.3138), (-0.7456, 2.135, -0.3138), (-0.7223, 2.132, -0.3137), (-0.6961, 2.134, -0.3137), (-0.668, 2.136, -0.3137), (-0.6423, 2.132, -0.3137), (-0.5945, 1.914, 0.02083), (-0.6008, 1.938, 0.02083), (-0.6088, 1.961, 0.02081), (-0.6165, 1.985, 0.02079), (-0.6209, 2.01, 0.02081), (-0.6198, 2.038, 0.02089), (-0.6174, 2.068, 0.02098), (-0.6212, 2.095, 0.0209), (-0.5865, 1.914, -0.3137), (-0.5922, 1.939, -0.3137), (-0.5999, 1.963, -0.3137), (-0.6073, 1.987, -0.3137), (-0.6113, 2.012, -0.3137), (-0.6098, 2.04, -0.3137), (-0.6068, 2.07, -0.3137), (-0.6103, 2.098, -0.3137), (0.4747, 2.132, -0.3135), (0.4997, 2.137, -0.3135), (0.5271, 2.136, -0.3135), (0.5495, 2.138, -0.3135), (0.5715, 2.143, -0.3135), (0.5938, 2.149, -0.3134), (0.6161, 2.156, -0.3134), (0.6383, 2.161, -0.3134), (0.4162, 1.921, -0.3135), (0.4219, 1.945, -0.3135), (0.4284, 1.969, -0.3135), (0.4348, 1.994, -0.3135), (0.4396, 2.018, -0.3135), (0.4421, 2.042, -0.3135), (0.4397, 2.071, -0.3135), (0.4433, 2.098, -0.3135), (0.4326, 2.101, 0.02062), (0.4292, 2.074, 0.02056), (0.4321, 2.044, 0.02059), (0.43, 2.019, 0.02063), (0.4256, 1.995, 0.02064), (0.4196, 1.971, 0.02063), (0.4135, 1.946, 0.02062), (0.4081, 1.921, 0.02061), (-0.6502, 4.965, -0.3135), (0.4277, 4.961, -0.3134), (-0.8416, 4.936, -0.3137), (-0.819, 4.941, -0.3136), (-0.7961, 4.946, -0.3136), (-0.7725, 4.95, -0.3136), (-0.748, 4.952, -0.3136), (-0.7218, 4.95, -0.3136), (-0.6945, 4.948, -0.3136), (-0.6696, 4.953, -0.3136), (-0.6422, 4.985, 0.02104), (-0.6388, 5.012, 0.02112), (-0.6417, 5.042, 0.02104), (-0.6441, 5.07, 0.02096), (-0.6423, 5.097, 0.02094), (-0.6376, 5.123, 0.02097), (-0.6322, 5.148, 0.02099), (-0.6272, 5.173, 0.02099), (-0.6205, 5.173, -0.3136), (-0.6258, 5.148, -0.3136), (-0.6317, 5.124, -0.3136), (-0.6368, 5.098, -0.3136), (-0.639, 5.071, -0.3136), (-0.6371, 5.043, -0.3136), (-0.6347, 5.013, -0.3135), (-0.6383, 4.986, -0.3135), (0.3816, 5.159, 0.02077), (0.3856, 5.132, 0.02077), (0.3925, 5.108, 0.02078), (0.4004, 5.085, 0.02079), (0.4064, 5.062, 0.02077), (0.4083, 5.037, 0.02073), (0.4079, 5.01, 0.02071), (0.4117, 4.983, 0.02076), (0.3919, 5.162, -0.3133), (0.3978, 5.138, -0.3133), (0.4053, 5.115, -0.3133), (0.4125, 5.091, -0.3134), (0.4163, 5.066, -0.3134), (0.4148, 5.038, -0.3134), (0.4121, 5.009, -0.3134), (0.4156, 4.981, -0.3134), (0.4476, 4.948, -0.3134), (0.4733, 4.943, -0.3134), (0.5015, 4.945, -0.3134), (0.5279, 4.947, -0.3133), (0.5513, 4.943, -0.3133), (0.5733, 4.937, -0.3133), (0.5949, 4.93, -0.3133), (0.6171, 4.924, -0.3133), (-0.8562, 5.161, -0.3137), (0.6623, 1.926, -0.3134), (-0.8316, 1.916, -0.3138), (-0.8318, 1.946, -0.3138), (-0.832, 1.977, -0.3138), (-0.8323, 2.007, -0.3138), (-0.8325, 2.037, -0.3138), (-0.8327, 2.067, -0.3138), (-0.8334, 2.097, -0.3138), (-0.8343, 2.126, -0.3138), (0.6378, 5.158, -0.3133), (0.638, 5.128, -0.3133), (0.6382, 5.098, -0.3133), (0.6385, 5.068, -0.3133), (0.6387, 5.038, -0.3133), (0.6389, 5.009, -0.3133), (0.6396, 4.979, -0.3133), (0.6405, 4.95, -0.3133), (0.5249, 4.997, -0.3133), (0.4645, 5.005, -0.3133), (0.5274, 5.068, -0.3133), (0.4582, 5.066, -0.3133), (0.5429, 5.035, -0.3133), (0.4512, 5.039, -0.3133), (0.4976, 4.99, -0.3133), (0.4957, 5.084, -0.3133), (0.5418, 5.019, -0.3133), (0.4558, 5.022, -0.3133), (0.4799, 4.994, -0.3133), (0.4801, 5.083, -0.3133), (0.538, 5.052, -0.3133), (0.4518, 5.055, -0.3133), (0.5132, 4.991, -0.3133), (0.5125, 5.079, -0.3133), (-0.7526, 5.008, -0.3136), (-0.7543, 5.078, -0.3136), (-0.6905, 5.014, -0.3136), (-0.6859, 5.077, -0.3136), (-0.6997, 5.006, -0.3136), (-0.7115, 5.001, -0.3136), (-0.7235, 4.999, -0.3136), (-0.7348, 5.0, -0.3136), (-0.7446, 5.003, -0.3136), (-0.7036, 5.093, -0.3136), (-0.7132, 5.096, -0.3136), (-0.7238, 5.095, -0.3136), (-0.7347, 5.092, -0.3136), (-0.7452, 5.086, -0.3136), (-0.7615, 5.068, -0.3136), (-0.7674, 5.057, -0.3136), (-0.7706, 5.046, -0.3136), (-0.7708, 5.036, -0.3136), (-0.768, 5.026, -0.3136), (-0.6803, 5.07, -0.3136), (-0.6772, 5.06, -0.3136), (-0.6769, 5.049, -0.3136), (-0.6791, 5.037, -0.3136), (-0.6837, 5.025, -0.3136), (0.4871, 2.08, -0.3115), (0.5487, 2.087, -0.3115), (0.4828, 2.017, -0.3115), (0.5527, 2.016, -0.3134), (0.4961, 2.089, -0.3115), (0.508, 2.093, -0.3115), (0.5199, 2.096, -0.3115), (0.5311, 2.095, -0.3115), (0.5408, 2.093, -0.3115), (0.4773, 2.025, -0.3115), (0.4743, 2.035, -0.3115), (0.474, 2.045, -0.3115), (0.4762, 2.057, -0.3115), (0.4806, 2.069, -0.3115), (0.5602, 2.026, -0.3134), (0.5649, 2.038, -0.3134), (0.5665, 2.05, -0.3134), (0.5668, 2.06, -0.3134), (0.5641, 2.07, -0.3134), (0.5005, 2.002, -0.3135), (0.5099, 2.0, -0.3135), (0.5204, 2.0, -0.3135), (0.5313, 2.004, -0.3134), (0.5428, 2.008, -0.3134), (-0.7214, 2.008, -0.3138), (-0.7194, 2.079, -0.3125), (-0.6522, 2.011, -0.3125), (-0.6595, 2.072, -0.3125), (-0.7117, 2.0, -0.3138), (-0.7345, 2.029, -0.3138), (-0.7372, 2.041, -0.3138), (-0.7372, 2.052, -0.3138), (-0.7345, 2.062, -0.3138), (-0.6474, 2.018, -0.3125), (-0.6453, 2.027, -0.3125), (-0.6457, 2.038, -0.3125), (-0.6484, 2.049, -0.3125), (-0.6531, 2.061, -0.3125), (-0.7291, 2.018, -0.3138), (-0.7008, 1.995, -0.3138), (-0.6895, 1.993, -0.3138), (-0.6788, 1.993, -0.3138), (-0.6695, 1.996, -0.3138), (-0.7121, 2.084, -0.3125), (-0.703, 2.087, -0.3125), (-0.6923, 2.087, -0.3125), (-0.6806, 2.085, -0.3125), (-0.6686, 2.081, -0.3125), (-0.7557, 2.041, 0.04525), (-0.7507, 2.048, 0.04525), (-0.685, 2.03, 0.04528), (-0.6915, 2.041, 0.04528), (-0.691, 1.974, 0.04526), (-0.6839, 1.979, 0.04527), (-0.6994, 2.05, 0.04528), (-0.7422, 1.988, 0.04524), (-0.7327, 1.98, 0.04524), (-0.7498, 1.998, 0.04524), (-0.755, 2.009, 0.04524), (-0.758, 2.02, 0.04524), (-0.7581, 2.031, 0.04524), (-0.6792, 1.987, 0.04527), (-0.6771, 1.996, 0.04528), (-0.6775, 2.007, 0.04528), (-0.6802, 2.018, 0.04528), (-0.7219, 1.974, 0.04525), (-0.7108, 1.972, 0.04525), (-0.7002, 1.972, 0.04526), (-0.7434, 2.054, 0.04526), (-0.7341, 2.056, 0.04526), (-0.7232, 2.057, 0.04527), (-0.7112, 2.055, 0.04527), (0.5689, 2.064, 0.04525), (0.5767, 2.059, 0.04525), (0.5081, 2.041, 0.04522), (0.5146, 2.052, 0.04522), (0.5822, 2.051, 0.04526), (0.5627, 1.988, 0.04525), (0.5725, 1.996, 0.04526), (0.5247, 2.06, 0.04523), (0.5364, 2.064, 0.04523), (0.5481, 2.067, 0.04524), (0.5592, 2.067, 0.04524), (0.5105, 1.989, 0.04523), (0.505, 1.997, 0.04522), (0.5019, 2.007, 0.04522), (0.5015, 2.018, 0.04522), (0.5036, 2.029, 0.04522), (0.5801, 2.006, 0.04526), (0.5847, 2.018, 0.04526), (0.5862, 2.03, 0.04526), (0.585, 2.042, 0.04526), (0.5183, 1.984, 0.04523), (0.5278, 1.982, 0.04524), (0.5388, 1.982, 0.04524), (0.5512, 1.983, 0.04525), (0.5612, 5.038, 0.0454), (0.5542, 5.026, 0.0454), (0.4811, 5.047, 0.04537), (0.4922, 5.032, 0.04537), (0.5093, 5.023, 0.04537), (0.4962, 5.099, 0.04539), (0.4832, 5.091, 0.04538), (0.5578, 5.072, 0.04541), (0.5626, 5.055, 0.04541), (0.4761, 5.079, 0.04537), (0.4757, 5.064, 0.04537), (0.5424, 5.02, 0.04539), (0.5269, 5.019, 0.04538), (0.5315, 5.098, 0.0454), (0.5134, 5.101, 0.0454), (0.5471, 5.087, 0.04541), (-0.7445, 5.003, 0.04507), (-0.7525, 5.008, 0.04506), (-0.7653, 5.107, 0.04506), (-0.7745, 5.098, 0.04506), (-0.7878, 5.046, 0.04506), (-0.6839, 5.025, 0.0451), (-0.6907, 5.014, 0.04509), (-0.6993, 5.005, 0.04509), (-0.7111, 5.001, 0.04508), (-0.7232, 4.999, 0.04508), (-0.7345, 4.999, 0.04507), (-0.686, 5.078, 0.04509), (-0.7237, 5.113, 0.04508), (-0.7333, 5.116, 0.04508), (-0.7439, 5.116, 0.04507), (-0.7549, 5.113, 0.04507), (-0.7817, 5.088, 0.04506), (-0.7872, 5.077, 0.04506), (-0.7904, 5.066, 0.04506), (-0.7906, 5.056, 0.04506), (-0.6804, 5.07, 0.04509), (-0.6773, 5.06, 0.04509), (-0.677, 5.049, 0.0451), (-0.6792, 5.037, 0.0451), (-0.8641, 4.932, -0.3137), (-0.8638, 4.961, -0.3137), (-0.8627, 4.99, -0.3137), (-0.861, 5.018, -0.3137), (-0.8591, 5.045, -0.3137), (-0.8573, 5.073, -0.3137), (-0.8561, 5.102, -0.3137), (-0.8559, 5.131, -0.3137), (0.6605, 2.166, -0.3134), (0.6607, 2.136, -0.3134), (0.661, 2.106, -0.3134), (0.6612, 2.076, -0.3134), (0.6614, 2.046, -0.3134), (0.6617, 2.016, -0.3134), (0.6619, 1.986, -0.3134), (0.6621, 1.956, -0.3134), (-0.7603, 5.017, -0.3136), (-0.6948, 5.085, -0.3136), (0.5334, 5.008, -0.3133), (0.4691, 5.075, -0.3133), (0.5564, 2.078, -0.3125), (0.4916, 2.01, -0.3125), (-0.727, 2.07, -0.3131), (-0.6608, 2.003, -0.3131)], [], [(3, 441, 440, 39), (158, 431, 430, 136), (39, 440, 439, 18), (157, 433, 432, 137), (18, 439, 438, 42), (166, 412, 411, 146), (42, 438, 437, 4), (159, 414, 413, 135), (4, 437, 436, 41), (140, 416, 415, 145), (41, 436, 435, 19), (153, 417, 416, 140), (19, 435, 420, 44), (160, 399, 397, 134), (44, 420, 419, 5), (164, 400, 402, 148), (5, 419, 421, 43), (167, 396, 398, 144), (43, 421, 422, 20), (142, 386, 395, 172), (20, 422, 423, 46), (173, 526, 525, 70), (193, 344, 345, 154), (46, 423, 424, 6), (6, 424, 425, 45), (45, 425, 426, 15), (49, 583, 582, 152), (15, 426, 403, 62), (62, 403, 404, 27), (27, 404, 405, 47), (47, 405, 406, 7), (152, 582, 526, 173), (7, 406, 407, 63), (63, 407, 408, 28), (28, 408, 409, 66), (66, 409, 410, 32), (32, 410, 389, 48), (48, 389, 391, 14), (14, 391, 393, 33), (33, 393, 394, 0), (0, 394, 392, 58), (58, 392, 390, 29), (128, 342, 343, 127), (29, 390, 388, 64), (129, 470, 342, 128), (64, 388, 387, 21), (130, 469, 470, 129), (21, 387, 378, 34), (131, 468, 469, 130), (34, 378, 377, 31), (132, 467, 468, 131), (31, 377, 376, 65), (133, 466, 467, 132), (65, 376, 375, 13), (105, 465, 466, 133), (174, 571, 572, 200), (13, 375, 374, 61), (106, 464, 465, 105), (201, 570, 571, 174), (61, 374, 373, 30), (107, 463, 464, 106), (174, 151, 162, 201), (175, 569, 570, 201), (30, 373, 372, 57), (184, 141, 163, 202), (108, 462, 463, 107), (176, 149, 165, 204), (184, 568, 569, 175), (178, 147, 168, 207), (57, 372, 371, 22), (109, 461, 462, 108), (202, 567, 568, 184), (22, 371, 362, 56), (110, 481, 461, 109), (176, 566, 567, 202), (56, 362, 361, 12), (111, 479, 481, 110), (204, 565, 566, 176), (12, 361, 360, 54), (112, 477, 479, 111), (155, 139, 186, 194), (178, 564, 565, 204), (158, 136, 189, 197), (54, 360, 358, 26), (157, 137, 188, 196), (113, 473, 477, 112), (171, 210, 179, 146), (166, 146, 179, 205), (207, 563, 564, 178), (159, 135, 190, 198), (26, 358, 356, 55), (185, 140, 145, 180), (114, 472, 473, 113), (182, 562, 563, 207), (169, 208, 191, 134), (160, 134, 191, 199), (55, 356, 355, 11), (170, 209, 177, 148), (164, 148, 177, 203), (115, 471, 472, 114), (167, 144, 181, 206), (183, 561, 562, 182), (183, 142, 172, 211), (11, 355, 357, 52), (116, 474, 471, 115), (52, 357, 359, 25), (117, 475, 474, 116), (25, 359, 346, 53), (118, 476, 475, 117), (154, 345, 458, 36), (53, 346, 347, 10), (119, 478, 476, 118), (172, 395, 396, 167), (10, 347, 348, 50), (120, 480, 478, 119), (144, 398, 400, 164), (50, 348, 349, 24), (121, 482, 480, 120), (148, 402, 401, 170), (24, 349, 350, 60), (122, 483, 482, 121), (170, 401, 399, 160), (60, 350, 584, 9), (123, 484, 483, 122), (134, 397, 418, 169), (9, 584, 585, 51), (124, 485, 484, 123), (169, 418, 417, 153), (51, 585, 586, 23), (344, 343, 342, 470, 469, 468, 467, 466, 465, 464, 463, 462, 461, 481, 479, 477, 473, 472, 471, 474, 475, 476, 478, 480, 482, 483, 484, 485, 486, 487, 488, 489, 490, 491, 499, 501, 502, 500, 498, 497, 496, 495, 494, 492, 493, 513, 512, 511, 510, 509, 508, 507, 506, 503, 504, 505, 514, 515, 516, 517, 518, 519, 520, 521, 522, 523, 524, 525, 526, 581, 580, 579, 578, 577, 576, 575, 574, 573, 572, 571, 570, 569, 568, 567, 566, 565, 564, 563, 562, 561, 560, 559, 558, 557, 556, 555, 554, 553, 552, 551, 550, 549, 548, 547, 546, 545, 544, 543, 542, 541, 540, 539, 538, 537, 536, 535, 534, 533, 532, 531, 530, 529, 528, 527), (155, 429, 427, 139), (40, 442, 441, 3), (156, 428, 443, 138), (17, 451, 442, 40), (37, 452, 451, 17), (2, 453, 452, 37), (38, 454, 453, 2), (16, 455, 454, 38), (35, 456, 455, 16), (1, 457, 456, 35), (36, 458, 457, 1), (143, 385, 386, 142), (70, 525, 524, 69), (147, 383, 384, 168), (69, 524, 523, 68), (149, 381, 382, 165), (68, 523, 522, 67), (141, 379, 380, 163), (67, 522, 521, 91), (150, 370, 379, 141), (91, 521, 520, 90), (151, 368, 369, 162), (90, 520, 519, 89), (89, 519, 518, 88), (127, 343, 344, 193), (88, 518, 517, 87), (87, 517, 516, 86), (211, 560, 561, 183), (86, 516, 515, 85), (206, 559, 560, 211), (85, 515, 514, 84), (181, 558, 559, 206), (84, 514, 505, 83), (203, 557, 558, 181), (83, 505, 504, 82), (177, 556, 557, 203), (82, 504, 503, 81), (209, 555, 556, 177), (81, 503, 506, 80), (199, 554, 555, 209), (80, 506, 507, 79), (191, 553, 554, 199), (79, 507, 508, 78), (208, 552, 553, 191), (78, 508, 509, 77), (192, 551, 552, 208), (77, 509, 510, 76), (185, 550, 551, 192), (76, 510, 511, 75), (180, 549, 550, 185), (75, 511, 512, 74), (198, 548, 549, 180), (161, 366, 368, 151), (74, 512, 513, 73), (190, 547, 548, 198), (162, 369, 370, 150), (73, 513, 493, 72), (205, 546, 547, 190), (163, 380, 381, 149), (72, 493, 492, 71), (179, 545, 546, 205), (165, 382, 383, 147), (71, 492, 494, 98), (210, 544, 545, 179), (168, 384, 385, 143), (98, 494, 495, 97), (196, 543, 544, 210), (97, 495, 496, 96), (188, 542, 543, 196), (96, 496, 497, 95), (197, 541, 542, 188), (95, 497, 498, 94), (189, 540, 541, 197), (94, 498, 500, 93), (194, 539, 540, 189), (93, 500, 502, 92), (186, 538, 539, 194), (92, 502, 501, 104), (195, 537, 538, 186), (104, 501, 499, 103), (187, 536, 537, 195), (139, 427, 428, 156), (103, 499, 491, 102), (136, 430, 429, 155), (102, 491, 490, 101), (137, 432, 431, 158), (101, 490, 489, 100), (171, 434, 433, 157), (100, 489, 488, 99), (8, 588, 583, 49), (146, 411, 434, 171), (99, 488, 487, 126), (59, 587, 588, 8), (135, 413, 412, 166), (126, 487, 486, 125), (23, 586, 587, 59), (145, 415, 414, 159), (125, 486, 485, 124), (154, 36, 1, 212), (212, 1, 35, 214), (214, 35, 16, 216), (216, 16, 38, 218), (218, 38, 2, 220), (220, 2, 37, 222), (222, 37, 17, 224), (224, 17, 40, 226), (226, 40, 3, 228), (228, 3, 39, 230), (230, 39, 18, 232), (232, 18, 42, 234), (234, 42, 4, 236), (236, 4, 41, 238), (238, 41, 19, 240), (240, 19, 44, 242), (242, 44, 5, 244), (244, 5, 43, 246), (246, 43, 20, 248), (248, 20, 46, 250), (250, 46, 6, 252), (252, 6, 45, 254), (254, 45, 15, 256), (256, 15, 62, 258), (258, 62, 27, 260), (260, 27, 47, 262), (262, 47, 7, 264), (264, 7, 63, 266), (266, 63, 28, 268), (268, 28, 66, 270), (270, 66, 32, 272), (272, 32, 48, 274), (274, 48, 14, 276), (276, 14, 33, 278), (278, 33, 0, 280), (280, 0, 58, 282), (282, 58, 29, 284), (284, 29, 64, 286), (286, 64, 21, 288), (288, 21, 34, 290), (290, 34, 31, 292), (292, 31, 65, 294), (294, 65, 13, 296), (296, 13, 61, 298), (298, 61, 30, 300), (300, 30, 57, 302), (302, 57, 22, 304), (304, 22, 56, 306), (306, 56, 12, 308), (308, 12, 54, 310), (310, 54, 26, 312), (312, 26, 55, 314), (314, 55, 11, 316), (316, 11, 52, 318), (318, 52, 25, 320), (320, 25, 53, 322), (322, 53, 10, 324), (324, 10, 50, 326), (326, 50, 24, 328), (328, 24, 60, 330), (330, 60, 9, 332), (332, 9, 51, 334), (334, 51, 23, 336), (336, 23, 59, 338), (338, 59, 8, 340), (340, 8, 49, 152), (193, 154, 212, 213), (213, 212, 214, 215), (215, 214, 216, 217), (217, 216, 218, 219), (219, 218, 220, 221), (221, 220, 222, 223), (223, 222, 224, 225), (225, 224, 226, 227), (227, 226, 228, 229), (229, 228, 230, 231), (231, 230, 232, 233), (233, 232, 234, 235), (235, 234, 236, 237), (237, 236, 238, 239), (239, 238, 240, 241), (241, 240, 242, 243), (243, 242, 244, 245), (245, 244, 246, 247), (247, 246, 248, 249), (249, 248, 250, 251), (251, 250, 252, 253), (253, 252, 254, 255), (255, 254, 256, 257), (257, 256, 258, 259), (259, 258, 260, 261), (261, 260, 262, 263), (263, 262, 264, 265), (265, 264, 266, 267), (267, 266, 268, 269), (269, 268, 270, 271), (271, 270, 272, 273), (273, 272, 274, 275), (275, 274, 276, 277), (277, 276, 278, 279), (279, 278, 280, 281), (281, 280, 282, 283), (283, 282, 284, 285), (285, 284, 286, 287), (287, 286, 288, 289), (289, 288, 290, 291), (291, 290, 292, 293), (293, 292, 294, 295), (295, 294, 296, 297), (297, 296, 298, 299), (299, 298, 300, 301), (301, 300, 302, 303), (303, 302, 304, 305), (305, 304, 306, 307), (307, 306, 308, 309), (309, 308, 310, 311), (311, 310, 312, 313), (313, 312, 314, 315), (315, 314, 316, 317), (317, 316, 318, 319), (319, 318, 320, 321), (321, 320, 322, 323), (323, 322, 324, 325), (325, 324, 326, 327), (327, 326, 328, 329), (329, 328, 330, 331), (331, 330, 332, 333), (333, 332, 334, 335), (335, 334, 336, 337), (337, 336, 338, 339), (339, 338, 340, 341), (341, 340, 152, 173), (127, 193, 213, 128), (128, 213, 215, 129), (129, 215, 217, 130), (130, 217, 219, 131), (131, 219, 221, 132), (132, 221, 223, 133), (133, 223, 225, 105), (105, 225, 227, 106), (106, 227, 229, 107), (107, 229, 231, 108), (108, 231, 233, 109), (109, 233, 235, 110), (110, 235, 237, 111), (111, 237, 239, 112), (112, 239, 241, 113), (113, 241, 243, 114), (114, 243, 245, 115), (115, 245, 247, 116), (116, 247, 249, 117), (117, 249, 251, 118), (118, 251, 253, 119), (119, 253, 255, 120), (120, 255, 257, 121), (121, 257, 259, 122), (122, 259, 261, 123), (123, 261, 263, 124), (124, 263, 265, 125), (125, 265, 267, 126), (126, 267, 269, 99), (99, 269, 271, 100), (100, 271, 273, 101), (101, 273, 275, 102), (102, 275, 277, 103), (103, 277, 279, 104), (104, 279, 281, 92), (92, 281, 283, 93), (93, 283, 285, 94), (94, 285, 287, 95), (95, 287, 289, 96), (96, 289, 291, 97), (97, 291, 293, 98), (98, 293, 295, 71), (71, 295, 297, 72), (72, 297, 299, 73), (73, 299, 301, 74), (74, 301, 303, 75), (75, 303, 305, 76), (76, 305, 307, 77), (77, 307, 309, 78), (78, 309, 311, 79), (79, 311, 313, 80), (80, 313, 315, 81), (81, 315, 317, 82), (82, 317, 319, 83), (83, 319, 321, 84), (84, 321, 323, 85), (85, 323, 325, 86), (86, 325, 327, 87), (87, 327, 329, 88), (88, 329, 331, 89), (89, 331, 333, 90), (90, 333, 335, 91), (91, 335, 337, 67), (67, 337, 339, 68), (68, 339, 341, 69), (69, 341, 173, 70), (345, 460, 459, 450, 449, 448, 447, 446, 445, 444, 443, 428, 427, 429, 430, 431, 432, 433, 434, 411, 412, 413, 414, 415, 416, 417, 418, 397, 399, 401, 402, 400, 398, 396, 395, 386, 385, 384, 383, 382, 381, 380, 379, 370, 369, 368, 366, 364, 363, 365, 367, 351, 352, 353, 354, 589, 582, 583, 588, 587, 586, 585, 584, 350, 349, 348, 347, 346, 359, 357, 355, 356, 358, 360, 361, 362, 371, 372, 373, 374, 375, 376, 377, 378, 387, 388, 390, 392, 394, 393, 391, 389, 410, 409, 408, 407, 406, 405, 404, 403, 426, 425, 424, 423, 422, 421, 419, 420, 435, 436, 437, 438, 439, 440, 441, 442, 451, 452, 453, 454, 455, 456, 457, 458), (630, 610, 611, 631), (628, 608, 609, 629), (626, 606, 607, 627), (624, 604, 605, 625), (622, 602, 603, 623), (156, 138, 642, 643, 644, 645, 646, 647, 648, 649, 602, 622, 692, 693, 694, 695, 696, 697, 698, 699, 187, 195), (621, 620, 600, 601), (619, 618, 598, 599), (617, 616, 596, 597), (615, 614, 594, 595), (613, 612, 592, 593), (631, 611, 590, 926), (609, 610, 630, 629), (607, 608, 628, 627), (605, 606, 626, 625), (603, 604, 624, 623), (156, 195, 186, 139), (155, 194, 189, 136), (158, 197, 188, 137), (157, 196, 210, 171), (166, 205, 190, 135), (159, 198, 180, 145), (153, 140, 185, 192), (153, 192, 208, 169), (160, 199, 209, 170), (164, 203, 181, 144), (167, 206, 211, 172), (182, 143, 142, 183), (143, 182, 207, 168), (147, 178, 204, 165), (149, 176, 202, 163), (175, 150, 141, 184), (150, 175, 201, 162), (151, 174, 200, 708, 709, 710, 711, 712, 713, 714, 715, 621, 601, 674, 675, 676, 677, 678, 679, 680, 681, 161), (600, 620, 619, 599), (598, 618, 617, 597), (596, 616, 615, 595), (594, 614, 613, 593), (592, 612, 591, 934), (611, 634, 590), (611, 635, 634), (611, 610, 635), (639, 606, 605), (640, 639, 605), (605, 604, 640), (608, 637, 636), (636, 635, 609), (606, 639, 638), (609, 608, 636), (635, 610, 609), (607, 606, 638), (638, 637, 607), (637, 608, 607), (641, 603, 602), (640, 604, 603), (632, 641, 602), (641, 640, 603), (657, 632, 602, 649), (443, 650, 642, 138), (650, 651, 643, 642), (651, 652, 644, 643), (652, 653, 645, 644), (653, 654, 646, 645), (654, 655, 647, 646), (655, 656, 648, 647), (656, 657, 649, 648), (815, 740, 741, 590, 634, 635), (601, 600, 633), (599, 659, 658), (597, 661, 660), (595, 663, 662), (600, 599, 658), (661, 597, 596), (598, 597, 660), (662, 661, 596), (665, 664, 593), (600, 658, 633), (660, 659, 598), (663, 595, 594), (664, 663, 594), (596, 595, 662), (659, 599, 598), (665, 593, 592), (664, 594, 593), (934, 665, 592), (673, 674, 633), (672, 675, 673), (671, 676, 672), (678, 677, 670), (669, 678, 670), (668, 679, 669), (674, 601, 633), (670, 677, 671), (675, 674, 673), (790, 672, 673, 633, 658, 659), (677, 676, 671), (667, 666, 681), (679, 668, 680), (681, 666, 161), (676, 675, 672), (668, 667, 680), (666, 366, 161), (679, 678, 669), (667, 681, 680), (724, 620, 683), (620, 621, 683), (723, 683, 621), (731, 591, 612), (730, 731, 613), (729, 730, 614), (726, 727, 617), (727, 728, 616), (728, 729, 615), (613, 731, 612), (614, 730, 613), (618, 726, 617), (616, 728, 615), (617, 727, 616), (619, 725, 618), (724, 725, 619), (725, 726, 618), (620, 724, 619), (615, 729, 614), (621, 715, 723), (684, 631, 926), (716, 709, 708), (716, 717, 709), (718, 711, 710), (721, 714, 713), (720, 721, 713), (718, 719, 711), (200, 572, 708), (722, 715, 714), (721, 722, 714), (719, 720, 712), (715, 722, 723), (720, 713, 712), (717, 710, 709), (717, 718, 710), (572, 716, 708), (719, 712, 711), (685, 631, 684), (628, 629, 686), (187, 700, 536), (691, 682, 623), (689, 690, 625), (691, 624, 690), (687, 628, 686), (685, 686, 629), (682, 622, 623), (624, 691, 623), (630, 685, 629), (689, 626, 688), (628, 687, 627), (626, 627, 688), (626, 689, 625), (624, 625, 690), (687, 688, 627), (630, 631, 685), (187, 699, 700), (698, 702, 701), (697, 703, 702), (706, 694, 693), (696, 695, 704), (705, 695, 694), (696, 704, 703), (693, 692, 707), (706, 705, 694), (697, 696, 703), (706, 693, 707), (699, 701, 700), (699, 698, 701), (768, 706, 707, 682, 691, 690), (692, 622, 682), (695, 705, 704), (698, 697, 702), (682, 707, 692), (752, 579, 580, 581, 742, 743), (344, 527, 732, 933, 735, 734, 460, 345), (582, 589, 733, 941, 743, 742, 581, 526), (751, 760, 756, 764, 750, 730, 729, 728, 727, 726, 725), (722, 751, 725, 724, 683, 723), (730, 750, 748, 749, 591, 731), (717, 753, 763, 755, 759, 751, 722, 721, 720, 719, 718), (574, 575, 576, 577, 578, 579, 752, 765, 757, 761, 945, 753), (750, 944, 758, 754, 762, 752, 743, 744, 745, 746, 747, 748), (573, 574, 753, 717, 716, 572), (760, 751, 889, 890), (769, 534, 535, 536, 700, 701), (769, 701, 702, 703, 704, 705, 706, 768, 789, 788, 787, 786, 785), (933, 767, 780, 781, 782, 783, 784, 942, 766, 928, 929, 930, 931, 932), (928, 766, 685, 684, 926, 927), (528, 529, 767, 933, 732, 527), (353, 793, 941, 733, 589), (766, 774, 773, 772, 771, 770, 768, 690, 689, 688, 687, 686, 685), (529, 530, 531, 532, 533, 534, 769, 943, 775, 776, 777, 778, 779, 767), (814, 450, 459, 460, 734, 735), (792, 667, 668, 669, 670, 671, 672, 790, 803, 802, 801, 800, 799), (941, 793, 804, 805, 806, 807, 808, 946, 791, 936, 937, 938, 939, 940), (352, 351, 367, 365, 363, 792, 947, 809, 810, 811, 812, 813, 793, 353), (791, 798, 797, 796, 795, 794, 790, 659, 660, 661, 662, 663, 664), (792, 363, 364, 366, 666, 667), (936, 791, 664, 665, 934, 935), (770, 771, 910, 909), (825, 824, 852, 853), (816, 445, 446, 447, 448, 449, 450, 814, 818, 829, 830, 831, 832, 949), (817, 837, 836, 835, 834, 833, 815, 635, 636, 637, 638, 639, 640), (443, 444, 445, 816, 651, 650), (656, 817, 640, 641, 632, 657), (651, 816, 823, 824, 825, 826, 827, 817, 656, 655, 654, 653, 652), (814, 735, 736, 737, 738, 739, 740, 815, 948, 822, 821, 820, 819, 828), (799, 800, 875, 874), (861, 844, 841, 840, 854, 853, 852, 851, 843, 842, 857, 856, 855, 846, 845, 847, 848, 849, 850, 838, 839, 858, 859, 860), (818, 814, 845, 846), (815, 833, 858, 839), (826, 825, 853, 854), (828, 819, 848, 847), (833, 834, 859, 858), (827, 826, 854, 840), (819, 820, 849, 848), (834, 835, 860, 859), (817, 827, 840, 841), (814, 828, 847, 845), (820, 821, 850, 849), (835, 836, 861, 860), (816, 949, 832, 842, 843), (829, 818, 846, 855), (821, 822, 838, 850), (836, 837, 844, 861), (837, 817, 841, 844), (830, 829, 855, 856), (822, 948, 815, 839, 838), (823, 816, 843, 851), (831, 830, 856, 857), (824, 823, 851, 852), (832, 831, 857, 842), (872, 862, 863, 866, 881, 880, 879, 878, 868, 867, 885, 884, 883, 882, 873, 874, 875, 876, 877, 864, 865, 869, 870, 871), (808, 807, 881, 866), (791, 946, 808, 866, 863), (800, 801, 876, 875), (790, 794, 869, 865), (809, 947, 792, 873, 882), (801, 802, 877, 876), (794, 795, 870, 869), (810, 809, 882, 883), (802, 803, 864, 877), (795, 796, 871, 870), (811, 810, 883, 884), (804, 793, 868, 878), (796, 797, 872, 871), (812, 811, 884, 885), (805, 804, 878, 879), (797, 798, 862, 872), (813, 812, 885, 867), (806, 805, 879, 880), (798, 791, 863, 862), (792, 799, 874, 873), (793, 813, 867, 868), (807, 806, 880, 881), (803, 790, 865, 864), (894, 886, 887, 897, 898, 890, 889, 888, 896, 895, 892, 891, 900, 899, 901, 893), (761, 757, 900, 891), (762, 754, 894, 893), (752, 762, 893, 901), (755, 763, 895, 896), (763, 753, 892, 895), (764, 756, 898, 897), (750, 764, 897, 887), (757, 765, 899, 900), (765, 752, 901, 899), (754, 758, 886, 894), (753, 945, 761, 891, 892), (758, 944, 750, 887, 886), (759, 755, 896, 888), (751, 759, 888, 889), (756, 760, 890, 898), (912, 902, 903, 906, 921, 920, 919, 918, 905, 904, 917, 916, 915, 914, 913, 922, 923, 924, 925, 907, 908, 909, 910, 911), (785, 786, 923, 922), (779, 778, 917, 904), (771, 772, 911, 910), (786, 787, 924, 923), (780, 767, 905, 918), (772, 773, 912, 911), (787, 788, 925, 924), (781, 780, 918, 919), (773, 774, 902, 912), (788, 789, 907, 925), (789, 768, 908, 907), (782, 781, 919, 920), (774, 766, 903, 902), (775, 943, 769, 913, 914), (783, 782, 920, 921), (767, 779, 904, 905), (776, 775, 914, 915), (784, 783, 921, 906), (766, 942, 784, 906, 903), (777, 776, 915, 916), (768, 770, 909, 908), (769, 785, 922, 913), (778, 777, 916, 917), (735, 933, 932, 736), (736, 932, 931, 737), (737, 931, 930, 738), (738, 930, 929, 739), (739, 929, 928, 740), (740, 928, 927, 741), (741, 927, 926, 590), (743, 941, 940, 744), (744, 940, 939, 745), (745, 939, 938, 746), (746, 938, 937, 747), (747, 937, 936, 748), (748, 936, 935, 749), (749, 935, 934, 591), (589, 354, 353)])
_k = {(4, 437): 1.0, (41, 436): 1.0, (19, 435): 1.0, (44, 420): 1.0, (5, 419): 1.0, (43, 421): 1.0, (142, 386): 1.0, (20, 422): 1.0, (193, 344): 1.0, (46, 423): 1.0, (6, 424): 1.0, (45, 425): 1.0, (49, 583): 1.0, (15, 426): 1.0, (62, 403): 1.0, (27, 404): 1.0, (47, 405): 1.0, (152, 582): 1.0, (7, 406): 1.0, (63, 407): 1.0, (28, 408): 1.0, (66, 409): 1.0, (36, 154): 1.0, (32, 410): 1.0, (48, 389): 1.0, (14, 391): 1.0, (33, 393): 1.0, (0, 394): 1.0, (58, 392): 1.0, (29, 390): 1.0, (64, 388): 1.0, (21, 387): 1.0, (34, 378): 1.0, (31, 377): 1.0, (65, 376): 1.0, (13, 375): 1.0, (61, 374): 1.0, (70, 173): 1.0, (142, 172): 1.0, (144, 167): 1.0, (148, 164): 1.0, (134, 160): 1.0, (140, 153): 1.0, (140, 145): 1.0, (135, 159): 1.0, (146, 166): 1.0, (137, 157): 1.0, (136, 158): 1.0, (139, 155): 1.0, (138, 156): 1.0, (142, 143): 1.0, (147, 168): 1.0, (149, 165): 1.0, (141, 163): 1.0, (141, 150): 1.0, (151, 162): 1.0, (151, 161): 1.0, (150, 162): 1.0, (149, 163): 1.0, (147, 165): 1.0, (143, 168): 1.0, (139, 156): 1.0, (136, 155): 1.0, (137, 158): 1.0, (157, 171): 1.0, (146, 171): 1.0, (135, 166): 1.0, (145, 159): 1.0, (153, 169): 1.0, (134, 169): 1.0, (160, 170): 1.0, (148, 170): 1.0, (144, 164): 1.0, (167, 172): 1.0, (30, 373): 1.0, (57, 372): 1.0, (22, 371): 1.0, (56, 362): 1.0, (12, 361): 1.0, (54, 360): 1.0, (26, 358): 1.0, (55, 356): 1.0, (183, 561): 1.0, (11, 355): 1.0, (52, 357): 1.0, (25, 359): 1.0, (154, 345): 1.0, (49, 152): 1.0, (154, 193): 1.0, (161, 681): 1.0, (527, 528): 1.0, (183, 211): 1.0, (206, 211): 1.0, (181, 206): 1.0, (181, 203): 1.0, (177, 203): 1.0, (177, 209): 1.0, (199, 209): 1.0, (191, 199): 1.0, (191, 208): 1.0, (192, 208): 1.0, (185, 192): 1.0, (180, 185): 1.0, (180, 198): 1.0, (190, 198): 1.0, (190, 205): 1.0, (179, 205): 1.0, (179, 210): 1.0, (196, 210): 1.0, (188, 196): 1.0, (188, 197): 1.0, (189, 197): 1.0, (189, 194): 1.0, (186, 194): 1.0, (186, 195): 1.0, (187, 195): 1.0, (526, 581): 1.0, (182, 183): 1.0, (182, 207): 1.0, (178, 207): 1.0, (178, 204): 1.0, (176, 204): 1.0, (176, 202): 1.0, (184, 202): 1.0, (175, 184): 1.0, (175, 201): 1.0, (174, 201): 1.0, (174, 200): 1.0, (152, 173): 1.0, (582, 589): 1.0, (187, 699): 1.0, (53, 346): 1.0, (127, 193): 1.0, (172, 395): 1.0, (10, 347): 1.0, (144, 398): 1.0, (50, 348): 1.0, (148, 402): 1.0, (527, 732): 1.0, (24, 349): 1.0, (170, 401): 1.0, (60, 350): 1.0, (134, 397): 1.0, (9, 584): 1.0, (124, 485): 1.0, (169, 418): 1.0, (51, 585): 1.0, (8, 49): 1.0, (8, 59): 1.0, (23, 59): 1.0, (23, 51): 1.0, (9, 51): 1.0, (9, 60): 1.0, (24, 60): 1.0, (24, 50): 1.0, (10, 50): 1.0, (10, 53): 1.0, (25, 53): 1.0, (25, 52): 1.0, (11, 52): 1.0, (11, 55): 1.0, (26, 55): 1.0, (26, 54): 1.0, (12, 54): 1.0, (12, 56): 1.0, (22, 56): 1.0, (22, 57): 1.0, (30, 57): 1.0, (30, 61): 1.0, (13, 61): 1.0, (13, 65): 1.0, (31, 65): 1.0, (31, 34): 1.0, (21, 34): 1.0, (21, 64): 1.0, (29, 64): 1.0, (29, 58): 1.0, (0, 58): 1.0, (0, 33): 1.0, (14, 33): 1.0, (14, 48): 1.0, (32, 48): 1.0, (32, 66): 1.0, (28, 66): 1.0, (28, 63): 1.0, (7, 63): 1.0, (7, 47): 1.0, (27, 47): 1.0, (27, 62): 1.0, (15, 62): 1.0, (15, 45): 1.0, (6, 45): 1.0, (6, 46): 1.0, (20, 46): 1.0, (20, 43): 1.0, (5, 43): 1.0, (5, 44): 1.0, (19, 44): 1.0, (19, 41): 1.0, (4, 41): 1.0, (4, 42): 1.0, (18, 42): 1.0, (18, 39): 1.0, (3, 39): 1.0, (3, 40): 1.0, (17, 40): 1.0, (17, 37): 1.0, (2, 37): 1.0, (2, 38): 1.0, (16, 38): 1.0, (16, 35): 1.0, (1, 35): 1.0, (1, 36): 1.0, (69, 70): 1.0, (68, 69): 1.0, (67, 68): 1.0, (67, 91): 1.0, (90, 91): 1.0, (89, 90): 1.0, (88, 89): 1.0, (87, 88): 1.0, (86, 87): 1.0, (85, 86): 1.0, (84, 85): 1.0, (83, 84): 1.0, (82, 83): 1.0, (81, 82): 1.0, (80, 81): 1.0, (79, 80): 1.0, (78, 79): 1.0, (77, 78): 1.0, (76, 77): 1.0, (75, 76): 1.0, (74, 75): 1.0, (73, 74): 1.0, (72, 73): 1.0, (71, 72): 1.0, (71, 98): 1.0, (97, 98): 1.0, (96, 97): 1.0, (95, 96): 1.0, (94, 95): 1.0, (93, 94): 1.0, (92, 93): 1.0, (92, 104): 1.0, (103, 104): 1.0, (102, 103): 1.0, (101, 102): 1.0, (100, 101): 1.0, (99, 100): 1.0, (99, 126): 1.0, (125, 126): 1.0, (124, 125): 1.0, (123, 124): 1.0, (122, 123): 1.0, (121, 122): 1.0, (120, 121): 1.0, (119, 120): 1.0, (118, 119): 1.0, (117, 118): 1.0, (116, 117): 1.0, (115, 116): 1.0, (114, 115): 1.0, (113, 114): 1.0, (112, 113): 1.0, (111, 112): 1.0, (110, 111): 1.0, (109, 110): 1.0, (108, 109): 1.0, (107, 108): 1.0, (106, 107): 1.0, (105, 106): 1.0, (105, 133): 1.0, (132, 133): 1.0, (131, 132): 1.0, (130, 131): 1.0, (129, 130): 1.0, (128, 129): 1.0, (127, 128): 1.0, (159, 414): 1.0, (42, 438): 1.0, (166, 412): 1.0, (18, 439): 1.0, (157, 433): 1.0, (39, 440): 1.0, (158, 431): 1.0, (3, 441): 1.0, (155, 429): 1.0, (40, 442): 1.0, (156, 428): 1.0, (17, 451): 1.0, (37, 452): 1.0, (2, 453): 1.0, (38, 454): 1.0, (16, 455): 1.0, (35, 456): 1.0, (1, 457): 1.0, (143, 385): 1.0, (147, 383): 1.0, (149, 381): 1.0, (141, 379): 1.0, (150, 370): 1.0, (151, 368): 1.0, (211, 560): 1.0, (206, 559): 1.0, (181, 558): 1.0, (203, 557): 1.0, (177, 556): 1.0, (209, 555): 1.0, (199, 554): 1.0, (191, 553): 1.0, (208, 552): 1.0, (192, 551): 1.0, (185, 550): 1.0, (180, 549): 1.0, (198, 548): 1.0, (190, 547): 1.0, (205, 546): 1.0, (179, 545): 1.0, (210, 544): 1.0, (196, 543): 1.0, (188, 542): 1.0, (197, 541): 1.0, (189, 540): 1.0, (194, 539): 1.0, (186, 538): 1.0, (195, 537): 1.0, (187, 536): 1.0, (171, 434): 1.0, (8, 588): 1.0, (59, 587): 1.0, (342, 343): 1.0, (343, 344): 1.0, (344, 345): 1.0, (346, 347): 1.0, (347, 348): 1.0, (348, 349): 1.0, (349, 350): 1.0, (350, 584): 1.0, (351, 352): 1.0, (352, 353): 1.0, (353, 354): 1.0, (355, 356): 1.0, (355, 357): 1.0, (357, 359): 1.0, (356, 358): 1.0, (346, 359): 1.0, (358, 360): 1.0, (360, 361): 1.0, (361, 362): 1.0, (363, 364): 1.0, (365, 367): 1.0, (363, 365): 1.0, (364, 366): 1.0, (351, 367): 1.0, (366, 368): 1.0, (368, 369): 1.0, (369, 370): 1.0, (362, 371): 1.0, (371, 372): 1.0, (372, 373): 1.0, (373, 374): 1.0, (375, 376): 1.0, (374, 375): 1.0, (376, 377): 1.0, (377, 378): 1.0, (370, 379): 1.0, (379, 380): 1.0, (381, 382): 1.0, (380, 381): 1.0, (382, 383): 1.0, (383, 384): 1.0, (384, 385): 1.0, (385, 386): 1.0, (378, 387): 1.0, (387, 388): 1.0, (389, 391): 1.0, (388, 390): 1.0, (391, 393): 1.0, (390, 392): 1.0, (393, 394): 1.0, (392, 394): 1.0, (386, 395): 1.0, (395, 396): 1.0, (397, 399): 1.0, (396, 398): 1.0, (399, 401): 1.0, (398, 400): 1.0, (401, 402): 1.0, (400, 402): 1.0, (403, 404): 1.0, (404, 405): 1.0, (405, 406): 1.0, (406, 407): 1.0, (407, 408): 1.0, (408, 409): 1.0, (409, 410): 1.0, (389, 410): 1.0, (411, 412): 1.0, (412, 413): 1.0, (413, 414): 1.0, (415, 416): 1.0, (414, 415): 1.0, (416, 417): 1.0, (417, 418): 1.0, (397, 418): 1.0, (419, 421): 1.0, (419, 420): 1.0, (421, 422): 1.0, (422, 423): 1.0, (423, 424): 1.0, (424, 425): 1.0, (425, 426): 1.0, (403, 426): 1.0, (427, 428): 1.0, (427, 429): 1.0, (429, 430): 1.0, (430, 431): 1.0, (431, 432): 1.0, (432, 433): 1.0, (411, 434): 1.0, (433, 434): 1.0, (420, 435): 1.0, (435, 436): 1.0, (436, 437): 1.0, (437, 438): 1.0, (438, 439): 1.0, (439, 440): 1.0, (440, 441): 1.0, (441, 442): 1.0, (428, 443): 1.0, (443, 444): 1.0, (444, 445): 1.0, (446, 447): 1.0, (445, 446): 1.0, (447, 448): 1.0, (448, 449): 1.0, (449, 450): 1.0, (442, 451): 1.0, (451, 452): 1.0, (452, 453): 1.0, (453, 454): 1.0, (454, 455): 1.0, (455, 456): 1.0, (456, 457): 1.0, (345, 458): 1.0, (457, 458): 1.0, (459, 460): 1.0, (450, 459): 1.0, (461, 462): 1.0, (462, 463): 1.0, (463, 464): 1.0, (464, 465): 1.0, (465, 466): 1.0, (466, 467): 1.0, (467, 468): 1.0, (468, 469): 1.0, (469, 470): 1.0, (342, 470): 1.0, (471, 472): 1.0, (472, 473): 1.0, (471, 474): 1.0, (473, 477): 1.0, (474, 475): 1.0, (475, 476): 1.0, (477, 479): 1.0, (476, 478): 1.0, (479, 481): 1.0, (478, 480): 1.0, (461, 481): 1.0, (480, 482): 1.0, (482, 483): 1.0, (483, 484): 1.0, (484, 485): 1.0, (485, 486): 1.0, (486, 487): 1.0, (487, 488): 1.0, (488, 489): 1.0, (489, 490): 1.0, (490, 491): 1.0, (492, 493): 1.0, (492, 494): 1.0, (494, 495): 1.0, (495, 496): 1.0, (496, 497): 1.0, (497, 498): 1.0, (491, 499): 1.0, (498, 500): 1.0, (499, 501): 1.0, (500, 502): 1.0, (501, 502): 1.0, (503, 504): 1.0, (504, 505): 1.0, (503, 506): 1.0, (506, 507): 1.0, (507, 508): 1.0, (508, 509): 1.0, (509, 510): 1.0, (510, 511): 1.0, (511, 512): 1.0, (512, 513): 1.0, (493, 513): 1.0, (505, 514): 1.0, (514, 515): 1.0, (515, 516): 1.0, (516, 517): 1.0, (517, 518): 1.0, (518, 519): 1.0, (519, 520): 1.0, (520, 521): 1.0, (521, 522): 1.0, (522, 523): 1.0, (523, 524): 1.0, (524, 525): 1.0, (525, 526): 1.0, (345, 460): 1.0, (528, 529): 1.0, (529, 530): 1.0, (530, 531): 1.0, (531, 532): 1.0, (532, 533): 1.0, (533, 534): 1.0, (534, 535): 1.0, (535, 536): 1.0, (536, 537): 1.0, (537, 538): 1.0, (538, 539): 1.0, (539, 540): 1.0, (540, 541): 1.0, (541, 542): 1.0, (542, 543): 1.0, (543, 544): 1.0, (544, 545): 1.0, (545, 546): 1.0, (546, 547): 1.0, (547, 548): 1.0, (548, 549): 1.0, (549, 550): 1.0, (550, 551): 1.0, (551, 552): 1.0, (552, 553): 1.0, (553, 554): 1.0, (554, 555): 1.0, (555, 556): 1.0, (556, 557): 1.0, (557, 558): 1.0, (558, 559): 1.0, (559, 560): 1.0, (560, 561): 1.0, (561, 562): 1.0, (562, 563): 1.0, (563, 564): 1.0, (564, 565): 1.0, (565, 566): 1.0, (566, 567): 1.0, (567, 568): 1.0, (568, 569): 1.0, (569, 570): 1.0, (570, 571): 1.0, (571, 572): 1.0, (572, 573): 1.0, (573, 574): 1.0, (574, 575): 1.0, (575, 576): 1.0, (576, 577): 1.0, (577, 578): 1.0, (578, 579): 1.0, (579, 580): 1.0, (580, 581): 1.0, (344, 527): 1.0, (526, 582): 1.0, (582, 583): 1.0, (584, 585): 1.0, (585, 586): 1.0, (586, 587): 1.0, (587, 588): 1.0, (583, 588): 1.0, (354, 589): 1.0, (85, 515): 1.0, (36, 458): 1.0, (70, 525): 1.0, (84, 514): 1.0, (83, 505): 1.0, (107, 463): 1.0, (82, 504): 1.0, (175, 569): 1.0, (81, 503): 1.0, (173, 526): 1.0, (108, 462): 1.0, (184, 568): 1.0, (80, 506): 1.0, (109, 461): 1.0, (79, 507): 1.0, (202, 567): 1.0, (78, 508): 1.0, (110, 481): 1.0, (176, 566): 1.0, (77, 509): 1.0, (111, 479): 1.0, (76, 510): 1.0, (204, 565): 1.0, (75, 511): 1.0, (112, 477): 1.0, (178, 564): 1.0, (74, 512): 1.0, (113, 473): 1.0, (73, 513): 1.0, (207, 563): 1.0, (72, 493): 1.0, (114, 472): 1.0, (71, 492): 1.0, (127, 343): 1.0, (182, 562): 1.0, (98, 494): 1.0, (115, 471): 1.0, (128, 342): 1.0, (97, 495): 1.0, (116, 474): 1.0, (96, 496): 1.0, (129, 470): 1.0, (117, 475): 1.0, (95, 497): 1.0, (130, 469): 1.0, (23, 586): 1.0, (94, 498): 1.0, (131, 468): 1.0, (93, 500): 1.0, (92, 502): 1.0, (132, 467): 1.0, (104, 501): 1.0, (133, 466): 1.0, (146, 411): 1.0, (103, 499): 1.0, (200, 572): 1.0, (102, 491): 1.0, (105, 465): 1.0, (137, 432): 1.0, (174, 571): 1.0, (101, 490): 1.0, (136, 430): 1.0, (100, 489): 1.0, (139, 427): 1.0, (99, 488): 1.0, (118, 476): 1.0, (138, 443): 1.0, (126, 487): 1.0, (167, 396): 1.0, (125, 486): 1.0, (119, 478): 1.0, (164, 400): 1.0, (120, 480): 1.0, (121, 482): 1.0, (160, 399): 1.0, (589, 733): 1.0, (122, 483): 1.0, (123, 484): 1.0, (69, 524): 1.0, (153, 417): 1.0, (168, 384): 1.0, (68, 523): 1.0, (165, 382): 1.0, (106, 464): 1.0, (67, 522): 1.0, (163, 380): 1.0, (91, 521): 1.0, (90, 520): 1.0, (162, 369): 1.0, (89, 519): 1.0, (161, 366): 1.0, (88, 518): 1.0, (201, 570): 1.0, (135, 413): 1.0, (87, 517): 1.0, (145, 415): 1.0, (86, 516): 1.0, (140, 416): 1.0, (590, 741): 1.0, (591, 749): 1.0, (591, 731): 1.0, (602, 649): 1.0, (610, 611): 1.0, (609, 610): 1.0, (608, 609): 1.0, (607, 608): 1.0, (606, 607): 1.0, (605, 606): 1.0, (604, 605): 1.0, (603, 604): 1.0, (602, 603): 1.0, (600, 601): 1.0, (599, 600): 1.0, (598, 599): 1.0, (597, 598): 1.0, (596, 597): 1.0, (595, 596): 1.0, (594, 595): 1.0, (593, 594): 1.0, (592, 593): 1.0, (590, 611): 1.0, (592, 612): 1.0, (621, 715): 1.0, (611, 631): 1.0, (630, 631): 1.0, (629, 630): 1.0, (628, 629): 1.0, (627, 628): 1.0, (626, 627): 1.0, (625, 626): 1.0, (624, 625): 1.0, (623, 624): 1.0, (622, 623): 1.0, (620, 621): 1.0, (619, 620): 1.0, (618, 619): 1.0, (617, 618): 1.0, (616, 617): 1.0, (615, 616): 1.0, (614, 615): 1.0, (613, 614): 1.0, (612, 613): 1.0, (591, 612): 1.0, (632, 641): 1.0, (632, 657): 1.0, (633, 673): 1.0, (590, 634): 1.0, (634, 635): 1.0, (635, 636): 1.0, (636, 637): 1.0, (637, 638): 1.0, (638, 639): 1.0, (639, 640): 1.0, (640, 641): 1.0, (138, 642): 1.0, (642, 643): 1.0, (643, 644): 1.0, (644, 645): 1.0, (645, 646): 1.0, (646, 647): 1.0, (647, 648): 1.0, (648, 649): 1.0, (443, 650): 1.0, (650, 651): 1.0, (651, 652): 1.0, (652, 653): 1.0, (653, 654): 1.0, (654, 655): 1.0, (655, 656): 1.0, (656, 657): 1.0, (633, 658): 1.0, (658, 659): 1.0, (659, 660): 1.0, (660, 661): 1.0, (661, 662): 1.0, (662, 663): 1.0, (663, 664): 1.0, (664, 665): 1.0, (366, 666): 1.0, (666, 667): 1.0, (667, 668): 1.0, (668, 669): 1.0, (669, 670): 1.0, (670, 671): 1.0, (671, 672): 1.0, (672, 673): 1.0, (601, 674): 1.0, (674, 675): 1.0, (675, 676): 1.0, (676, 677): 1.0, (677, 678): 1.0, (678, 679): 1.0, (679, 680): 1.0, (680, 681): 1.0, (682, 691): 1.0, (683, 723): 1.0, (682, 707): 1.0, (684, 685): 1.0, (685, 686): 1.0, (686, 687): 1.0, (687, 688): 1.0, (688, 689): 1.0, (689, 690): 1.0, (690, 691): 1.0, (622, 692): 1.0, (692, 693): 1.0, (693, 694): 1.0, (694, 695): 1.0, (695, 696): 1.0, (696, 697): 1.0, (697, 698): 1.0, (698, 699): 1.0, (536, 700): 1.0, (700, 701): 1.0, (701, 702): 1.0, (702, 703): 1.0, (703, 704): 1.0, (704, 705): 1.0, (705, 706): 1.0, (706, 707): 1.0, (200, 708): 1.0, (708, 709): 1.0, (709, 710): 1.0, (710, 711): 1.0, (711, 712): 1.0, (712, 713): 1.0, (713, 714): 1.0, (714, 715): 1.0, (572, 716): 1.0, (716, 717): 1.0, (717, 718): 1.0, (718, 719): 1.0, (719, 720): 1.0, (720, 721): 1.0, (721, 722): 1.0, (722, 723): 1.0, (683, 724): 1.0, (724, 725): 1.0, (725, 726): 1.0, (726, 727): 1.0, (727, 728): 1.0, (728, 729): 1.0, (729, 730): 1.0, (730, 731): 1.0, (460, 734): 1.0, (734, 735): 1.0, (735, 736): 1.0, (736, 737): 1.0, (737, 738): 1.0, (738, 739): 1.0, (739, 740): 1.0, (740, 741): 1.0, (581, 742): 1.0, (742, 743): 1.0, (743, 744): 1.0, (744, 745): 1.0, (745, 746): 1.0, (746, 747): 1.0, (747, 748): 1.0, (748, 749): 1.0, (750, 944): 1.0, (751, 759): 1.0, (751, 760): 1.0, (753, 945): 1.0, (754, 762): 1.0, (755, 763): 1.0, (756, 764): 1.0, (757, 765): 1.0, (754, 758): 1.0, (755, 759): 1.0, (756, 760): 1.0, (757, 761): 1.0, (752, 762): 1.0, (753, 763): 1.0, (750, 764): 1.0, (752, 765): 1.0, (766, 774): 1.0, (767, 779): 1.0, (766, 942): 1.0, (768, 789): 1.0, (768, 770): 1.0, (770, 771): 1.0, (771, 772): 1.0, (772, 773): 1.0, (773, 774): 1.0, (775, 943): 1.0, (775, 776): 1.0, (776, 777): 1.0, (777, 778): 1.0, (778, 779): 1.0, (767, 780): 1.0, (780, 781): 1.0, (781, 782): 1.0, (782, 783): 1.0, (783, 784): 1.0, (769, 785): 1.0, (785, 786): 1.0, (786, 787): 1.0, (787, 788): 1.0, (788, 789): 1.0, (791, 798): 1.0, (790, 803): 1.0, (791, 946): 1.0, (793, 813): 1.0, (790, 794): 1.0, (794, 795): 1.0, (795, 796): 1.0, (796, 797): 1.0, (797, 798): 1.0, (792, 799): 1.0, (799, 800): 1.0, (800, 801): 1.0, (801, 802): 1.0, (802, 803): 1.0, (793, 804): 1.0, (804, 805): 1.0, (805, 806): 1.0, (806, 807): 1.0, (807, 808): 1.0, (809, 947): 1.0, (809, 810): 1.0, (810, 811): 1.0, (811, 812): 1.0, (812, 813): 1.0, (815, 948): 1.0, (817, 827): 1.0, (816, 949): 1.0, (817, 837): 1.0, (814, 818): 1.0, (819, 828): 1.0, (819, 820): 1.0, (820, 821): 1.0, (821, 822): 1.0, (816, 823): 1.0, (823, 824): 1.0, (824, 825): 1.0, (825, 826): 1.0, (826, 827): 1.0, (814, 828): 1.0, (818, 829): 1.0, (829, 830): 1.0, (830, 831): 1.0, (831, 832): 1.0, (815, 833): 1.0, (833, 834): 1.0, (834, 835): 1.0, (835, 836): 1.0, (836, 837): 1.0, (838, 839): 1.0, (840, 841): 1.0, (842, 843): 1.0, (841, 844): 1.0, (845, 846): 1.0, (847, 848): 1.0, (848, 849): 1.0, (849, 850): 1.0, (838, 850): 1.0, (843, 851): 1.0, (851, 852): 1.0, (852, 853): 1.0, (853, 854): 1.0, (840, 854): 1.0, (845, 847): 1.0, (846, 855): 1.0, (855, 856): 1.0, (856, 857): 1.0, (842, 857): 1.0, (839, 858): 1.0, (858, 859): 1.0, (859, 860): 1.0, (860, 861): 1.0, (844, 861): 1.0, (862, 863): 1.0, (864, 865): 1.0, (863, 866): 1.0, (867, 868): 1.0, (865, 869): 1.0, (869, 870): 1.0, (870, 871): 1.0, (871, 872): 1.0, (862, 872): 1.0, (873, 874): 1.0, (874, 875): 1.0, (875, 876): 1.0, (876, 877): 1.0, (864, 877): 1.0, (868, 878): 1.0, (878, 879): 1.0, (879, 880): 1.0, (880, 881): 1.0, (866, 881): 1.0, (873, 882): 1.0, (882, 883): 1.0, (883, 884): 1.0, (884, 885): 1.0, (867, 885): 1.0, (886, 887): 1.0, (888, 889): 1.0, (889, 890): 1.0, (891, 892): 1.0, (893, 894): 1.0, (895, 896): 1.0, (897, 898): 1.0, (899, 900): 1.0, (886, 894): 1.0, (888, 896): 1.0, (890, 898): 1.0, (891, 900): 1.0, (893, 901): 1.0, (892, 895): 1.0, (887, 897): 1.0, (899, 901): 1.0, (902, 903): 1.0, (904, 905): 1.0, (903, 906): 1.0, (907, 908): 1.0, (908, 909): 1.0, (909, 910): 1.0, (910, 911): 1.0, (911, 912): 1.0, (902, 912): 1.0, (913, 914): 1.0, (914, 915): 1.0, (915, 916): 1.0, (916, 917): 1.0, (904, 917): 1.0, (905, 918): 1.0, (918, 919): 1.0, (919, 920): 1.0, (920, 921): 1.0, (906, 921): 1.0, (913, 922): 1.0, (922, 923): 1.0, (923, 924): 1.0, (924, 925): 1.0, (907, 925): 1.0, (732, 933): 1.0, (733, 941): 1.0, (590, 926): 1.0, (591, 934): 1.0, (665, 934): 1.0, (592, 934): 1.0, (631, 926): 1.0, (684, 926): 1.0, (926, 927): 1.0, (927, 928): 1.0, (928, 929): 1.0, (929, 930): 1.0, (930, 931): 1.0, (931, 932): 1.0, (932, 933): 1.0, (934, 935): 1.0, (935, 936): 1.0, (936, 937): 1.0, (937, 938): 1.0, (938, 939): 1.0, (939, 940): 1.0, (940, 941): 1.0, (784, 942): 1.0, (769, 943): 1.0, (758, 944): 1.0, (761, 945): 1.0, (808, 946): 1.0, (792, 947): 1.0, (822, 948): 1.0, (832, 949): 1.0}
me_cube_006.attributes.new('crease_edge', 'FLOAT', 'EDGE').data.foreach_set('value', [_k.get((min(e.vertices), max(e.vertices)), 0.0) for e in me_cube_006.edges])
me_cube_006.materials.append(mat_material_014)
me_cube_006.materials.append(mat_material_013)
me_cube_006.materials.append(mat_material_012)
me_cube_006.materials.append(mat_material_001)
me_cube_006.materials.append(mat_material_002)
me_cube_006.materials.append(mat_material)
me_cube_006.materials.append(mat_material_003)
me_cube_006.materials.append(mat_material_007)
me_cube_006.materials.append(mat_material_006)
me_cube_006.materials.append(mat_material_005)
me_cube_006.materials.append(mat_material_004)
me_cube_006.materials.append(mat_material_011)
me_cube_006.materials.append(mat_material_010)
me_cube_006.materials.append(mat_material_009)
me_cube_006.materials.append(mat_material_008)
me_cube_006.materials.append(mat_material_018)
me_cube_006.materials.append(mat_material_017)
me_cube_006.materials.append(mat_material_016)
me_cube_006.materials.append(mat_material_015)
me_cube_006.materials.append(mat_material_113)
me_cube_006.materials.append(mat_material_112)
me_cube_006.materials.append(mat_material_111)
me_cube_006.materials.append(mat_material_110)
me_cube_006.materials.append(mat_material_109)
me_cube_006.materials.append(mat_material_108)
me_cube_006.materials.append(mat_material_107)
me_cube_006.materials.append(mat_material_106)
me_cube_006.materials.append(mat_material_105)
me_cube_006.materials.append(mat_material_104)
me_cube_006.materials.append(mat_material_103)
me_cube_006.materials.append(mat_material_102)
me_cube_006.materials.append(mat_material_101)
me_cube_006.materials.append(mat_material_100)
me_cube_006.materials.append(mat_material_099)
me_cube_006.materials.append(mat_material_098)
me_cube_006.materials.append(mat_material_097)
me_cube_006.materials.append(mat_material_096)
me_cube_006.materials.append(mat_material_095)
me_cube_006.materials.append(mat_material_037)
me_cube_006.materials.append(mat_material_036)
me_cube_006.materials.append(mat_material_035)
me_cube_006.materials.append(mat_material_034)
me_cube_006.materials.append(mat_material_033)
me_cube_006.materials.append(mat_material_032)
me_cube_006.materials.append(mat_material_031)
me_cube_006.materials.append(mat_material_030)
me_cube_006.materials.append(mat_material_029)
me_cube_006.materials.append(mat_material_028)
me_cube_006.materials.append(mat_material_027)
me_cube_006.materials.append(mat_material_026)
me_cube_006.materials.append(mat_material_025)
me_cube_006.materials.append(mat_material_024)
me_cube_006.materials.append(mat_material_023)
me_cube_006.materials.append(mat_material_022)
me_cube_006.materials.append(mat_material_021)
me_cube_006.materials.append(mat_material_020)
me_cube_006.materials.append(mat_material_019)
me_cube_006.materials.append(mat_material_056)
me_cube_006.materials.append(mat_material_055)
me_cube_006.materials.append(mat_material_054)
me_cube_006.materials.append(mat_material_053)
me_cube_006.materials.append(mat_material_052)
me_cube_006.materials.append(mat_material_051)
me_cube_006.materials.append(mat_material_050)
me_cube_006.materials.append(mat_material_049)
me_cube_006.materials.append(mat_material_048)
me_cube_006.materials.append(mat_material_047)
me_cube_006.materials.append(mat_material_046)
me_cube_006.materials.append(mat_material_045)
me_cube_006.materials.append(mat_material_044)
me_cube_006.materials.append(mat_material_043)
me_cube_006.materials.append(mat_material_042)
me_cube_006.materials.append(mat_material_041)
me_cube_006.materials.append(mat_material_040)
me_cube_006.materials.append(mat_material_039)
me_cube_006.materials.append(mat_material_038)
me_cube_006.materials.append(mat_material_075)
me_cube_006.materials.append(mat_material_074)
me_cube_006.materials.append(mat_material_073)
me_cube_006.materials.append(mat_material_072)
me_cube_006.materials.append(mat_material_071)
me_cube_006.materials.append(mat_material_070)
me_cube_006.materials.append(mat_material_069)
me_cube_006.materials.append(mat_material_068)
me_cube_006.materials.append(mat_material_067)
me_cube_006.materials.append(mat_material_066)
me_cube_006.materials.append(mat_material_065)
me_cube_006.materials.append(mat_material_064)
me_cube_006.materials.append(mat_material_063)
me_cube_006.materials.append(mat_material_062)
me_cube_006.materials.append(mat_material_061)
me_cube_006.materials.append(mat_material_060)
me_cube_006.materials.append(mat_material_059)
me_cube_006.materials.append(mat_material_058)
me_cube_006.materials.append(mat_material_057)
me_cube_006.materials.append(mat_material_094)
me_cube_006.materials.append(mat_material_093)
me_cube_006.materials.append(mat_material_092)
me_cube_006.materials.append(mat_material_091)
me_cube_006.materials.append(mat_material_090)
me_cube_006.materials.append(mat_material_089)
me_cube_006.materials.append(mat_material_088)
me_cube_006.materials.append(mat_material_087)
me_cube_006.materials.append(mat_material_086)
me_cube_006.materials.append(mat_material_085)
me_cube_006.materials.append(mat_material_084)
me_cube_006.materials.append(mat_material_083)
me_cube_006.materials.append(mat_material_082)
me_cube_006.materials.append(mat_material_081)
me_cube_006.materials.append(mat_material_080)
me_cube_006.materials.append(mat_material_079)
me_cube_006.materials.append(mat_material_078)
me_cube_006.materials.append(mat_material_077)
me_cube_006.materials.append(mat_material_076)
me_cube_006.use_remesh_preserve_volume = False
me_cube_006.use_remesh_preserve_attributes = False
me_cube_006.use_mirror_vertex_groups = False
me_cube_006.update()

# ---- objects
ob_lamp = bpy.data.objects.new('Lamp', light_lamp)
ob_camera = bpy.data.objects.new('Camera', cam_camera)
ob_speaker_holder = bpy.data.objects.new('Speaker Holder', me_cube_006)

# ---- transforms, parenting, visibility, modifiers, constraints
ob_lamp.location = (4.076, 1.005, 5.904)
ob_lamp.rotation_euler = (0.6503, 0.05522, 1.866)
ob_lamp.lock_rotations_4d = False
ob_lamp.empty_display_type = 'ARROWS'
ob_lamp.color = (0.0, 0.0, 0.0, 0.0)
ob_lamp.lineart.crease_threshold = 0.0
ob_camera.location = (7.481, -6.508, 5.344)
ob_camera.rotation_euler = (1.109, 0.0, 0.8149)
ob_camera.lock_rotations_4d = False
ob_camera.empty_display_type = 'ARROWS'
ob_camera.color = (0.0, 0.0, 0.0, 0.0)
ob_camera.display_type = 'WIRE'
ob_camera.lineart.crease_threshold = 0.0
ob_speaker_holder.location = (0.0, -3.692, 0.2)
ob_speaker_holder.rotation_euler = (-4.676e-05, 3.142, -0.007106)
ob_speaker_holder.scale = (1.0, 1.0, 0.92)
ob_speaker_holder.lock_rotations_4d = False
ob_speaker_holder.empty_display_type = 'ARROWS'
ob_speaker_holder.lineart.crease_threshold = 0.0
_vg = ob_speaker_holder.vertex_groups.new(name='Group')
_vg = ob_speaker_holder.vertex_groups.new(name='Group.001')
_vg = ob_speaker_holder.vertex_groups.new(name='Group.002')
_vg = ob_speaker_holder.vertex_groups.new(name='Group.003')
_vg = ob_speaker_holder.vertex_groups.new(name='Group.004')
_vg = ob_speaker_holder.vertex_groups.new(name='Group.005')
_vg = ob_speaker_holder.vertex_groups.new(name='Group.006')
_vg = ob_speaker_holder.vertex_groups.new(name='Group.007')
_vg = ob_speaker_holder.vertex_groups.new(name='Coach edge')
_vg = ob_speaker_holder.vertex_groups.new(name='Group.008')
_vg = ob_speaker_holder.vertex_groups.new(name='Group.009')
_vg = ob_speaker_holder.vertex_groups.new(name='Group.010')
_vg = ob_speaker_holder.vertex_groups.new(name='Group.011')
_vg = ob_speaker_holder.vertex_groups.new(name='Group.012')
_vg = ob_speaker_holder.vertex_groups.new(name='Group.013')
_vg = ob_speaker_holder.vertex_groups.new(name='Group.014')
_vg = ob_speaker_holder.vertex_groups.new(name='Group.015')
_m = ob_speaker_holder.modifiers.new('Subsurf', 'SUBSURF')
_m.uv_smooth = 'PRESERVE_CORNERS'
_m.quality = 2
_m.levels = 2
_m.show_only_control_edges = False

# ---- collection membership
col_collection_1.objects.link(ob_lamp)
col_collection_1.objects.link(ob_camera)
col_collection_1.objects.link(ob_speaker_holder)

# ---- scene / render settings (as saved in the file)
scene.camera = ob_camera
scene.frame_start = 1; scene.frame_end = 250; scene.frame_set(4)
scene.render.engine = 'BLENDER_EEVEE_NEXT'
scene.render.resolution_x = 1921
scene.render.resolution_percentage = 50
scene.render.dither_intensity = 0.0
scene.cycles.use_denoising = False
scene.cycles.samples = 128
scene.cycles.sampling_pattern = 'TABULATED_SOBOL'
scene.cycles.use_adaptive_sampling = False
scene.cycles.use_light_tree = False
scene.cycles.blur_glossy = 0.0
scene.cycles.sample_clamp_indirect = 0.0
scene.view_settings.view_transform = 'Standard'
bpy.context.view_layer.update()
